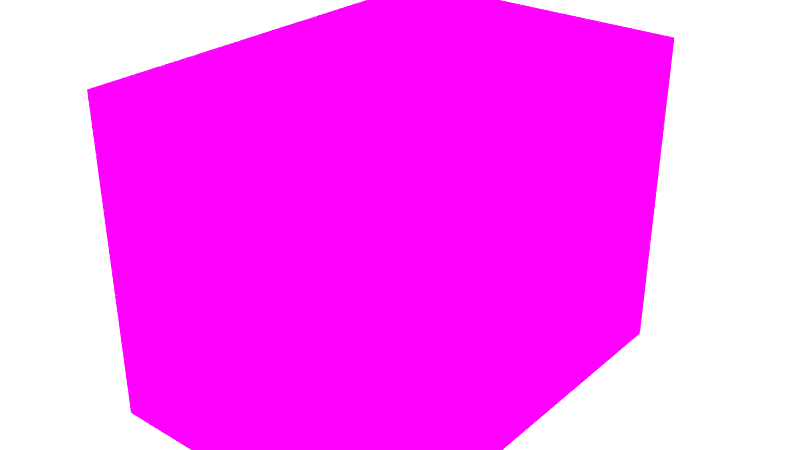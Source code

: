 # Source: crate.blend  (saved by Blender 2.78.0; exported with 4.5.12 LTS)
import bpy
from mathutils import Matrix  # noqa: F401  (used for matrix-valued properties, if any)

bpy.ops.wm.read_factory_settings(use_empty=True)
scene = bpy.context.scene
scene.name = 'Scene'

# ---- collections
col_collection_1 = bpy.data.collections.new('Collection 1'); scene.collection.children.link(col_collection_1)
col_collection_1.hide_render = True
col_collection_1.hide_viewport = True
col_collection_2 = bpy.data.collections.new('Collection 2'); scene.collection.children.link(col_collection_2)
col_collection_2.hide_render = True
col_collection_2.hide_viewport = True
col_collection_3 = bpy.data.collections.new('Collection 3'); scene.collection.children.link(col_collection_3)

# ---- images (referenced by path relative to the original .blend; pixels are not part of the script)
import os
ASSET_DIR = os.environ.get("B2B_ASSET_DIR", "")  # directory of the original .blend (textures are referenced by path, not embedded)
HERE = os.path.dirname(os.path.abspath(__file__))  # packed textures are extracted next to this script under _unpacked/

def load_image(name, relpath, width, height, colorspace="sRGB"):
    """Load a texture the original file referenced (path relative to the .blend, or extracted next to this script)."""
    p = next((c for c in (os.path.join(HERE, relpath), os.path.join(ASSET_DIR, relpath)) if relpath and os.path.exists(c)), "")
    if p:
        img = bpy.data.images.load(p, check_existing=True)
        img.name = name
    else:  # same state as the original file: an image datablock whose file is absent (Cycles renders it pink)
        img = bpy.data.images.new(name, width, height)
        img.source = "FILE"
        img.filepath = "//" + (relpath or name)
    img.colorspace_settings.name = colorspace
    return img
img_crate_col_jpg = load_image('crate_COL.jpg', 'crate_COL.jpg', 1024, 1024, 'sRGB')
img_crate_ao_jpg = load_image('crate_AO.jpg', 'crate_AO.jpg', 1024, 1024, 'sRGB')

# ---- materials (node trees are filled in below, after node groups)
mat_material = bpy.data.materials.new('Material')
mat_material.alpha_threshold = 0.0
mat_material.roughness = 0.5

# ---- material node trees
mat_material.use_nodes = True; mat_material.node_tree.nodes.clear()
_N = mat_material.node_tree.nodes; _L = mat_material.node_tree.links
n0 = _N.new('ShaderNodeOutputMaterial'); n0.name = 'Material Output'; n0.location = (452, 300)
n1 = _N.new('ShaderNodeBsdfDiffuse'); n1.name = 'Diffuse BSDF'; n1.location = (162, 300)
n2 = _N.new('ShaderNodeTexImage'); n2.name = 'Image Texture'; n2.location = (-289, 424)
n2.width = 140
n2.image = img_crate_col_jpg
n3 = _N.new('ShaderNodeTexImage'); n3.name = 'Image Texture.001'; n3.location = (-291, 151)
n3.width = 140
n3.image = img_crate_ao_jpg
n4 = _N.new('ShaderNodeMix'); n4.name = 'Mix'; n4.location = (-58, 279)
n4.data_type = 'RGBA'
n4.blend_type = 'MULTIPLY'
n4.inputs[0].default_value = 1.0
_L.new(n1.outputs[0], n0.inputs[0])
_L.new(n2.outputs[0], n4.inputs[6])
_L.new(n4.outputs[2], n1.inputs[0])
_L.new(n3.outputs[0], n4.inputs[7])
n0.is_active_output = True

# ---- world
world_world = bpy.data.worlds.new('World'); scene.world = world_world
world_world.use_nodes = True; world_world.node_tree.nodes.clear()
_N = world_world.node_tree.nodes; _L = world_world.node_tree.links
n0 = _N.new('ShaderNodeOutputWorld'); n0.name = 'World Output'; n0.location = (300, 300)
n1 = _N.new('ShaderNodeBackground'); n1.name = 'Background'; n1.location = (10, 300)
n1.inputs[0].default_value = (1.0, 1.0, 1.0, 1.0)
n1.inputs[1].default_value = 3.4
_L.new(n1.outputs[0], n0.inputs[0])
n0.is_active_output = True
world_world.color = (0.05088, 0.05088, 0.05088)
world_world.use_sun_shadow = False
world_world.sun_shadow_jitter_overblur = 0.0
world_world.cycles.sampling_method = 'NONE'
world_world.cycles.sample_map_resolution = 256

# ---- meshes
me_crate_lod0 = bpy.data.meshes.new('crate_LOD0')
me_crate_lod0.from_pydata([(-0.35, -0.5, 0.0), (-0.35, -0.5, 0.7258), (-0.35, 0.5, 0.0), (-0.35, 0.5, 0.7258), (0.35, -0.5, 0.0), (0.35, -0.5, 0.7258), (0.35, 0.5, 0.0), (0.35, 0.5, 0.7258), (-0.35, -0.3996, 0.0729), (-0.35, -0.3996, 0.6529), (-0.35, 0.3996, 0.6529), (-0.35, 0.3996, 0.0729), (0.35, 0.3996, 0.6529), (0.35, 0.3996, 0.0729), (0.35, -0.3996, 0.6529), (0.35, -0.3996, 0.0729), (-0.3377, -0.3996, 0.0729), (-0.3377, -0.3996, 0.6529), (-0.3377, 0.3996, 0.6529), (-0.3377, 0.3996, 0.0729), (0.3377, 0.3996, 0.6529), (0.3377, 0.3996, 0.0729), (0.3377, -0.3996, 0.6529), (0.3377, -0.3996, 0.0729), (-0.2865, -0.5, 0.05887), (-0.2865, -0.5, 0.6669), (-0.2865, 0.5, 0.6669), (-0.2865, 0.5, 0.05887), (0.2865, 0.5, 0.6669), (0.2865, 0.5, 0.05887), (0.2865, -0.5, 0.6669), (0.2865, -0.5, 0.05887), (-0.2865, -0.4801, 0.05887), (-0.2865, -0.4801, 0.6669), (-0.2865, 0.4801, 0.6669), (-0.2865, 0.4801, 0.05887), (0.2865, 0.4801, 0.6669), (0.2865, 0.4801, 0.05887), (0.2865, -0.4801, 0.6669), (0.2865, -0.4801, 0.05887), (-0.3206, -0.465, 0.7258), (-0.3206, 0.465, 0.7258), (0.3206, 0.465, 0.7258), (0.3206, -0.465, 0.7258), (-0.3206, -0.465, 0.6556), (-0.3206, 0.465, 0.6556), (0.3206, 0.465, 0.6556), (0.3206, -0.465, 0.6556), (0.2865, -0.3996, 0.01138), (-0.2865, -0.3996, 0.01138), (-0.2865, -0.3996, 0.0), (0.2865, -0.3996, 0.0), (-0.2865, 0.3996, 0.0), (0.2865, 0.3996, 0.0), (-0.2865, 0.3996, 0.01138), (0.2865, 0.3996, 0.01138), (-0.3538, 0.1666, 0.7443), (-0.3538, 0.1666, 0.7546), (-0.3538, 0.2001, 0.7443), (-0.3538, 0.2001, 0.7546), (-0.2587, 0.1666, 0.7443), (-0.2587, 0.1666, 0.7546), (-0.2587, 0.2001, 0.7443), (-0.2587, 0.2001, 0.7546), (-0.3462, 0.1666, 0.746), (-0.3564, 0.1666, 0.746), (-0.3576, 0.2005, 0.7606), (-0.3576, 0.1663, 0.7606), (-0.348, 0.2005, 0.755), (-0.348, 0.1663, 0.755), (-0.348, 0.2005, 0.7439), (-0.348, 0.1663, 0.7439), (-0.3576, 0.2005, 0.7383), (-0.3576, 0.1663, 0.7383), (-0.3672, 0.2005, 0.7439), (-0.3672, 0.1663, 0.7439), (-0.3672, 0.2005, 0.755), (-0.3672, 0.1663, 0.755), (-0.3564, 0.2001, 0.746), (-0.3462, 0.2001, 0.746), (-0.3564, 0.1748, 0.6624), (-0.3462, 0.1748, 0.6624), (-0.3564, 0.192, 0.6624), (-0.3462, 0.192, 0.6624), (-0.3564, 0.1688, 0.6791), (-0.3462, 0.1688, 0.6791), (-0.3462, 0.198, 0.6791), (-0.3564, 0.198, 0.6791), (-0.3564, 0.1902, 0.6842), (-0.3564, 0.1766, 0.6842), (-0.3564, 0.1899, 0.6809), (-0.3564, 0.1768, 0.6809), (-0.3629, 0.1902, 0.6842), (-0.3629, 0.1766, 0.6842), (-0.3629, 0.1899, 0.6809), (-0.3629, 0.1768, 0.6809), (-0.3538, -0.2035, 0.7443), (-0.3538, -0.2035, 0.7546), (-0.3538, -0.17, 0.7443), (-0.3538, -0.17, 0.7546), (-0.2587, -0.2035, 0.7443), (-0.2587, -0.2035, 0.7546), (-0.2587, -0.17, 0.7443), (-0.2587, -0.17, 0.7546), (-0.3462, -0.2035, 0.746), (-0.3564, -0.2035, 0.746), (-0.3576, -0.1697, 0.7606), (-0.3576, -0.2038, 0.7606), (-0.348, -0.1697, 0.755), (-0.348, -0.2038, 0.755), (-0.348, -0.1697, 0.7439), (-0.348, -0.2038, 0.7439), (-0.3576, -0.1697, 0.7383), (-0.3576, -0.2038, 0.7383), (-0.3672, -0.1697, 0.7439), (-0.3672, -0.2038, 0.7439), (-0.3672, -0.1697, 0.755), (-0.3672, -0.2038, 0.755), (-0.3564, -0.17, 0.746), (-0.3462, -0.17, 0.746), (-0.3564, -0.1954, 0.6624), (-0.3462, -0.1954, 0.6624), (-0.3564, -0.1781, 0.6624), (-0.3462, -0.1781, 0.6624), (-0.3564, -0.2014, 0.6791), (-0.3462, -0.2014, 0.6791), (-0.3462, -0.1721, 0.6791), (-0.3564, -0.1721, 0.6791), (-0.3564, -0.1799, 0.6842), (-0.3564, -0.1936, 0.6842), (-0.3564, -0.1802, 0.6809), (-0.3564, -0.1933, 0.6809), (-0.3629, -0.1799, 0.6842), (-0.3629, -0.1936, 0.6842), (-0.3629, -0.1802, 0.6809), (-0.3629, -0.1933, 0.6809), (-0.01814, 0.5052, 0.7443), (-0.01814, 0.5052, 0.7546), (0.01537, 0.5052, 0.7443), (0.01537, 0.5052, 0.7546), (-0.01814, 0.4101, 0.7443), (-0.01814, 0.4101, 0.7546), (0.01537, 0.4101, 0.7443), (0.01537, 0.4101, 0.7546), (-0.01814, 0.4976, 0.746), (-0.01814, 0.5078, 0.746), (0.01568, 0.509, 0.7606), (-0.01846, 0.509, 0.7606), (0.01568, 0.4994, 0.755), (-0.01846, 0.4994, 0.755), (0.01568, 0.4994, 0.7439), (-0.01846, 0.4994, 0.7439), (0.01568, 0.509, 0.7383), (-0.01846, 0.509, 0.7383), (0.01568, 0.5186, 0.7439), (-0.01846, 0.5186, 0.7439), (0.01568, 0.5186, 0.755), (-0.01846, 0.5186, 0.755), (0.01537, 0.5078, 0.746), (0.01537, 0.4976, 0.746), (-0.01001, 0.5078, 0.6624), (-0.01001, 0.4976, 0.6624), (0.007228, 0.5078, 0.6624), (0.007228, 0.4976, 0.6624), (-0.016, 0.5078, 0.6791), (-0.016, 0.4976, 0.6791), (0.01323, 0.4976, 0.6791), (0.01323, 0.5078, 0.6791), (0.005429, 0.5078, 0.6842), (-0.008206, 0.5078, 0.6842), (0.005171, 0.5078, 0.6809), (-0.007948, 0.5078, 0.6809), (0.005429, 0.5143, 0.6842), (-0.008206, 0.5143, 0.6842), (0.005171, 0.5143, 0.6809), (-0.007948, 0.5143, 0.6809), (0.01537, -0.5026, 0.7443), (0.01537, -0.5026, 0.7546), (-0.01814, -0.5026, 0.7443), (-0.01814, -0.5026, 0.7546), (0.01537, -0.4074, 0.7443), (0.01537, -0.4074, 0.7546), (-0.01814, -0.4074, 0.7443), (-0.01814, -0.4074, 0.7546), (0.01537, -0.4949, 0.746), (0.01537, -0.5051, 0.746), (-0.01846, -0.5063, 0.7606), (0.01568, -0.5063, 0.7606), (-0.01846, -0.4967, 0.755), (0.01568, -0.4967, 0.755), (-0.01846, -0.4967, 0.7439), (0.01568, -0.4967, 0.7439), (-0.01846, -0.5063, 0.7383), (0.01568, -0.5063, 0.7383), (-0.01846, -0.5159, 0.7439), (0.01568, -0.5159, 0.7439), (-0.01846, -0.5159, 0.755), (0.01568, -0.5159, 0.755), (-0.01814, -0.5051, 0.746), (-0.01814, -0.4949, 0.746), (0.007228, -0.5051, 0.6624), (0.007228, -0.4949, 0.6624), (-0.01001, -0.5051, 0.6624), (-0.01001, -0.4949, 0.6624), (0.01323, -0.5051, 0.6791), (0.01323, -0.4949, 0.6791), (-0.016, -0.4949, 0.6791), (-0.016, -0.5051, 0.6791), (-0.008206, -0.5051, 0.6842), (0.005429, -0.5051, 0.6842), (-0.007948, -0.5051, 0.6809), (0.005171, -0.5051, 0.6809), (-0.008206, -0.5116, 0.6842), (0.005429, -0.5116, 0.6842), (-0.007948, -0.5116, 0.6809), (0.005171, -0.5116, 0.6809), (0.3565, 0.2001, 0.7443), (0.3565, 0.2001, 0.7546), (0.3565, 0.1666, 0.7443), (0.3565, 0.1666, 0.7546), (0.2784, 0.2001, 0.7443), (0.2784, 0.2001, 0.7546), (0.2784, 0.1666, 0.7443), (0.2784, 0.1666, 0.7546), (0.358, 0.1663, 0.7565), (0.358, 0.2005, 0.7565), (0.3484, 0.1663, 0.7509), (0.3484, 0.2005, 0.7509), (0.3484, 0.1663, 0.7398), (0.3484, 0.2005, 0.7398), (0.358, 0.1663, 0.7343), (0.358, 0.2005, 0.7343), (0.3676, 0.1663, 0.7398), (0.3676, 0.2005, 0.7398), (0.3676, 0.1663, 0.7509), (0.3676, 0.2005, 0.7509), (0.356, 0.1666, 0.7404), (0.3457, 0.1666, 0.7404), (0.356, 0.2001, 0.7404), (0.3457, 0.2001, 0.7404), (0.356, 0.1666, 0.668), (0.3457, 0.1666, 0.668), (0.356, 0.2001, 0.668), (0.3457, 0.2001, 0.668), (0.3565, -0.17, 0.7443), (0.3565, -0.17, 0.7546), (0.3565, -0.2035, 0.7443), (0.3565, -0.2035, 0.7546), (0.2784, -0.17, 0.7443), (0.2784, -0.17, 0.7546), (0.2784, -0.2035, 0.7443), (0.2784, -0.2035, 0.7546), (0.358, -0.2038, 0.7565), (0.358, -0.1697, 0.7565), (0.3484, -0.2038, 0.7509), (0.3484, -0.1697, 0.7509), (0.3484, -0.2038, 0.7398), (0.3484, -0.1697, 0.7398), (0.358, -0.2038, 0.7343), (0.358, -0.1697, 0.7343), (0.3676, -0.2038, 0.7398), (0.3676, -0.1697, 0.7398), (0.3676, -0.2038, 0.7509), (0.3676, -0.1697, 0.7509), (0.356, -0.2035, 0.7404), (0.3457, -0.2035, 0.7404), (0.356, -0.17, 0.7404), (0.3457, -0.17, 0.7404), (0.356, -0.2035, 0.668), (0.3457, -0.2035, 0.668), (0.356, -0.17, 0.668), (0.3457, -0.17, 0.668), (-0.35, -0.5, 0.7259), (-0.35, 0.5, 0.7259), (0.35, -0.5, 0.7259), (0.35, 0.5, 0.7259), (-0.35, -0.5, 0.75), (-0.35, 0.5, 0.75), (0.35, 0.5, 0.75), (0.35, -0.5, 0.75), (-0.2617, -0.4038, 0.75), (-0.2617, 0.4038, 0.75), (0.2617, 0.4038, 0.75), (0.2617, -0.4038, 0.75), (-0.2617, -0.4038, 0.7343), (-0.2617, 0.4038, 0.7343), (0.2617, 0.4038, 0.7343), (0.2617, -0.4038, 0.7343), (0.27, 0.114, 0.75), (0.27, -0.1159, 0.75), (0.27, -0.1159, 0.7343), (0.27, 0.114, 0.7343), (-0.27, -0.1159, 0.7343), (-0.27, 0.114, 0.7343), (-0.27, -0.1159, 0.75), (-0.27, 0.114, 0.75), (0.27, 0.214, 0.7343), (-0.27, 0.214, 0.7343), (-0.27, 0.214, 0.75), (0.27, 0.214, 0.75), (0.27, -0.2159, 0.75), (0.27, -0.2159, 0.7343), (-0.27, -0.2159, 0.7343), (-0.27, -0.2159, 0.75)], [], [(0, 1, 9, 8), (3, 2, 11, 10), (2, 3, 26, 27), (49, 54, 55, 48), (14, 15, 23, 22), (9, 10, 18, 17), (6, 7, 12, 13), (5, 4, 15, 14), (17, 18, 19, 16), (20, 22, 23, 21), (13, 12, 20, 21), (10, 11, 19, 18), (8, 9, 17, 16), (15, 13, 21, 23), (12, 14, 22, 20), (11, 8, 16, 19), (25, 24, 32, 33), (26, 28, 36, 34), (1, 0, 24, 25), (7, 6, 29, 28), (4, 5, 30, 31), (34, 36, 37, 35), (38, 33, 32, 39), (24, 31, 39, 32), (31, 30, 38, 39), (28, 29, 37, 36), (27, 26, 34, 35), (30, 25, 33, 38), (29, 27, 35, 37), (47, 46, 45, 44), (3, 7, 28, 26), (1, 3, 10, 9), (41, 40, 44, 45), (5, 7, 42, 43), (7, 3, 41, 42), (1, 5, 43, 40), (3, 1, 40, 41), (7, 5, 14, 12), (43, 42, 46, 47), (52, 53, 55, 54), (50, 52, 54, 49), (2, 6, 53, 52), (51, 50, 49, 48), (2, 0, 8, 11), (53, 51, 48, 55), (0, 4, 31, 24), (4, 0, 50, 51), (0, 2, 52, 50), (6, 2, 27, 29), (51, 53, 6, 4), (42, 41, 45, 46), (5, 1, 25, 30), (4, 6, 13, 15), (40, 43, 47, 44), (57, 59, 58, 56), (59, 63, 62, 58), (63, 61, 60, 62), (61, 57, 56, 60), (61, 63, 59, 57), (79, 86, 87, 78), (85, 64, 65, 84), (66, 67, 69, 68), (81, 85, 84, 80), (83, 81, 80, 82), (68, 69, 71, 70), (78, 87, 90, 88), (86, 83, 82, 87), (70, 71, 73, 72), (64, 79, 78, 65), (72, 73, 75, 74), (69, 67, 77, 75, 73, 71), (76, 77, 67, 66), (74, 75, 77, 76), (84, 87, 82, 80), (66, 68, 70, 72, 74, 76), (91, 89, 93, 95), (87, 84, 91, 90), (65, 78, 88, 89), (84, 65, 89, 91), (93, 92, 94, 95), (89, 88, 92, 93), (90, 91, 95, 94), (88, 90, 94, 92), (97, 99, 98, 96), (99, 103, 102, 98), (103, 101, 100, 102), (101, 97, 96, 100), (101, 103, 99, 97), (119, 126, 127, 118), (125, 104, 105, 124), (106, 107, 109, 108), (121, 125, 124, 120), (123, 121, 120, 122), (108, 109, 111, 110), (118, 127, 130, 128), (126, 123, 122, 127), (110, 111, 113, 112), (104, 119, 118, 105), (112, 113, 115, 114), (109, 107, 117, 115, 113, 111), (116, 117, 107, 106), (114, 115, 117, 116), (124, 127, 122, 120), (106, 108, 110, 112, 114, 116), (131, 129, 133, 135), (127, 124, 131, 130), (105, 118, 128, 129), (124, 105, 129, 131), (133, 132, 134, 135), (129, 128, 132, 133), (130, 131, 135, 134), (128, 130, 134, 132), (137, 139, 138, 136), (139, 143, 142, 138), (143, 141, 140, 142), (141, 137, 136, 140), (141, 143, 139, 137), (159, 166, 167, 158), (165, 144, 145, 164), (146, 147, 149, 148), (161, 165, 164, 160), (163, 161, 160, 162), (148, 149, 151, 150), (158, 167, 170, 168), (166, 163, 162, 167), (150, 151, 153, 152), (144, 159, 158, 145), (152, 153, 155, 154), (149, 147, 157, 155, 153, 151), (156, 157, 147, 146), (154, 155, 157, 156), (164, 167, 162, 160), (146, 148, 150, 152, 154, 156), (171, 169, 173, 175), (167, 164, 171, 170), (145, 158, 168, 169), (164, 145, 169, 171), (173, 172, 174, 175), (169, 168, 172, 173), (170, 171, 175, 174), (168, 170, 174, 172), (177, 179, 178, 176), (179, 183, 182, 178), (183, 181, 180, 182), (181, 177, 176, 180), (181, 183, 179, 177), (199, 206, 207, 198), (205, 184, 185, 204), (186, 187, 189, 188), (201, 205, 204, 200), (203, 201, 200, 202), (188, 189, 191, 190), (198, 207, 210, 208), (206, 203, 202, 207), (190, 191, 193, 192), (184, 199, 198, 185), (192, 193, 195, 194), (189, 187, 197, 195, 193, 191), (196, 197, 187, 186), (194, 195, 197, 196), (204, 207, 202, 200), (186, 188, 190, 192, 194, 196), (211, 209, 213, 215), (207, 204, 211, 210), (185, 198, 208, 209), (204, 185, 209, 211), (213, 212, 214, 215), (209, 208, 212, 213), (210, 211, 215, 214), (208, 210, 214, 212), (217, 219, 218, 216), (219, 223, 222, 218), (223, 221, 220, 222), (221, 217, 216, 220), (221, 223, 219, 217), (224, 225, 227, 226), (226, 227, 229, 228), (228, 229, 231, 230), (230, 231, 233, 232), (227, 225, 235, 233, 231, 229), (234, 235, 225, 224), (232, 233, 235, 234), (224, 226, 228, 230, 232, 234), (238, 236, 240, 242), (238, 242, 243, 239), (236, 238, 239, 237), (240, 236, 237, 241), (242, 240, 241, 243), (245, 247, 246, 244), (247, 251, 250, 246), (251, 249, 248, 250), (249, 245, 244, 248), (249, 251, 247, 245), (252, 253, 255, 254), (254, 255, 257, 256), (256, 257, 259, 258), (258, 259, 261, 260), (255, 253, 263, 261, 259, 257), (262, 263, 253, 252), (260, 261, 263, 262), (252, 254, 256, 258, 260, 262), (266, 264, 268, 270), (266, 270, 271, 267), (264, 266, 267, 265), (268, 264, 265, 269), (270, 268, 269, 271), (272, 274, 279, 276), (275, 273, 277, 278), (280, 283, 287, 284), (276, 279, 283, 280), (278, 277, 281, 282), (284, 287, 286, 285), (282, 281, 285, 286), (283, 282, 286, 287), (281, 280, 284, 285), (288, 295, 293, 291), (296, 297, 298, 299), (299, 298, 295, 288), (289, 290, 292, 294), (289, 294, 303, 300), (300, 303, 302, 301), (279, 278, 282, 283), (272, 273, 275, 274), (273, 272, 276, 277), (277, 276, 280, 281), (274, 275, 278, 279)])
_uv = me_crate_lod0.uv_layers.new(name='UVMap')
_uv.uv.foreach_set('vector', [0.2921, 0.6858, 0.5295, 0.6963, 0.5081, 0.6669, 0.3124, 0.6559, 0.5295, 0.3907, 0.2921, 0.3802, 0.3135, 0.4096, 0.5092, 0.4206, 0.7973, 0.6409, 0.7973, 0.8745, 0.7793, 0.8557, 0.7778, 0.6568, 0.2251, 0.4172, 0.2247, 0.6519, 0.03874, 0.6604, 0.03909, 0.4257, 0.7837, 0.2922, 0.588, 0.3032, 0.5918, 0.2979, 0.7786, 0.2887, 0.5081, 0.6669, 0.5092, 0.4206, 0.5041, 0.4241, 0.5043, 0.6616, 0.5666, 0.02699, 0.804, 0.01652, 0.7826, 0.04593, 0.5869, 0.05691, 0.804, 0.3222, 0.5666, 0.3326, 0.588, 0.3032, 0.7837, 0.2922, 0.5043, 0.6616, 0.5041, 0.4241, 0.3173, 0.4149, 0.3176, 0.6524, 0.7789, 0.05121, 0.7786, 0.2887, 0.5918, 0.2979, 0.5921, 0.06045, 0.5869, 0.05691, 0.7826, 0.04593, 0.7789, 0.05121, 0.5921, 0.06045, 0.5092, 0.4206, 0.3135, 0.4096, 0.3173, 0.4149, 0.5041, 0.4241, 0.3124, 0.6559, 0.5081, 0.6669, 0.5043, 0.6616, 0.3176, 0.6524, 0.588, 0.3032, 0.5869, 0.05691, 0.5921, 0.06045, 0.5918, 0.2979, 0.7826, 0.04593, 0.7837, 0.2922, 0.7786, 0.2887, 0.7789, 0.05121, 0.3135, 0.4096, 0.3124, 0.6559, 0.3176, 0.6524, 0.3173, 0.4149, 0.2228, 0.7658, 0.2243, 0.9647, 0.2165, 0.9586, 0.217, 0.7733, 0.7793, 0.8557, 0.591, 0.8471, 0.5968, 0.8397, 0.7716, 0.8496, 0.2423, 0.7499, 0.2423, 0.9835, 0.2243, 0.9647, 0.2228, 0.7658, 0.5715, 0.8631, 0.5715, 0.6295, 0.5895, 0.6482, 0.591, 0.8471, 0.01652, 0.9721, 0.01652, 0.7385, 0.03452, 0.7573, 0.03602, 0.9561, 0.7716, 0.8496, 0.5968, 0.8397, 0.5973, 0.6543, 0.7721, 0.6643, 0.04229, 0.7633, 0.217, 0.7733, 0.2165, 0.9586, 0.0418, 0.9487, 0.2243, 0.9647, 0.03602, 0.9561, 0.0418, 0.9487, 0.2165, 0.9586, 0.03602, 0.9561, 0.03452, 0.7573, 0.04229, 0.7633, 0.0418, 0.9487, 0.591, 0.8471, 0.5895, 0.6482, 0.5973, 0.6543, 0.5968, 0.8397, 0.7778, 0.6568, 0.7793, 0.8557, 0.7716, 0.8496, 0.7721, 0.6643, 0.03452, 0.7573, 0.2228, 0.7658, 0.217, 0.7733, 0.04229, 0.7633, 0.5895, 0.6482, 0.7778, 0.6568, 0.7721, 0.6643, 0.5973, 0.6543, 0.5119, 0.03821, 0.5119, 0.3255, 0.3138, 0.3255, 0.3138, 0.03821, 0.7973, 0.8745, 0.5715, 0.8631, 0.591, 0.8471, 0.7793, 0.8557, 0.5295, 0.6963, 0.5295, 0.3907, 0.5092, 0.4206, 0.5081, 0.6669, 0.2921, 0.3255, 0.2921, 0.03821, 0.3138, 0.03821, 0.3138, 0.3255, 0.804, 0.3222, 0.804, 0.01652, 0.813, 0.02723, 0.813, 0.3114, 0.5715, 0.8631, 0.7973, 0.8745, 0.7873, 0.8853, 0.5804, 0.8749, 0.2423, 0.7499, 0.01652, 0.7385, 0.02656, 0.7277, 0.2334, 0.7381, 0.5295, 0.3907, 0.5295, 0.6963, 0.5385, 0.6856, 0.5385, 0.4014, 0.804, 0.01652, 0.804, 0.3222, 0.7837, 0.2922, 0.7826, 0.04593, 0.5336, 0.03821, 0.5336, 0.3255, 0.5119, 0.3255, 0.5119, 0.03821, 0.2298, 0.6553, 0.03504, 0.6654, 0.03874, 0.6604, 0.2247, 0.6519, 0.2288, 0.4122, 0.2298, 0.6553, 0.2247, 0.6519, 0.2251, 0.4172, 0.2473, 0.6853, 0.01652, 0.6946, 0.03504, 0.6654, 0.2298, 0.6553, 0.03404, 0.4223, 0.2288, 0.4122, 0.2251, 0.4172, 0.03909, 0.4257, 0.2921, 0.3802, 0.2921, 0.6858, 0.3124, 0.6559, 0.3135, 0.4096, 0.03504, 0.6654, 0.03404, 0.4223, 0.03909, 0.4257, 0.03874, 0.6604, 0.2423, 0.9835, 0.01652, 0.9721, 0.03602, 0.9561, 0.2243, 0.9647, 0.01652, 0.3922, 0.2473, 0.383, 0.2288, 0.4122, 0.03404, 0.4223, 0.2473, 0.383, 0.2473, 0.6853, 0.2298, 0.6553, 0.2288, 0.4122, 0.5715, 0.6295, 0.7973, 0.6409, 0.7778, 0.6568, 0.5895, 0.6482, 0.03404, 0.4223, 0.03504, 0.6654, 0.01652, 0.6946, 0.01652, 0.3922, 0.5119, 0.3472, 0.3138, 0.3472, 0.3138, 0.3255, 0.5119, 0.3255, 0.01652, 0.7385, 0.2423, 0.7499, 0.2228, 0.7658, 0.03452, 0.7573, 0.5666, 0.3326, 0.5666, 0.02699, 0.5869, 0.05691, 0.588, 0.3032, 0.3138, 0.01652, 0.5119, 0.01652, 0.5119, 0.03821, 0.3138, 0.03821, 0.3455, 0.831, 0.3554, 0.8319, 0.3592, 0.8359, 0.3422, 0.8357, 0.3554, 0.8319, 0.356, 0.8079, 0.3592, 0.8031, 0.3592, 0.8359, 0.356, 0.8079, 0.3461, 0.8069, 0.3422, 0.803, 0.3592, 0.8031, 0.3461, 0.8069, 0.3455, 0.831, 0.3422, 0.8357, 0.3422, 0.803, 0.3461, 0.8069, 0.356, 0.8079, 0.3554, 0.8319, 0.3455, 0.831, 0.8761, 0.0325, 0.8533, 0.03457, 0.8546, 0.03047, 0.8722, 0.02977, 0.8533, 0.01652, 0.8761, 0.01916, 0.8729, 0.02212, 0.8549, 0.02042, 0.5025, 0.8714, 0.492, 0.8714, 0.492, 0.868, 0.5025, 0.868, 0.8462, 0.02141, 0.8533, 0.01652, 0.8549, 0.02042, 0.8502, 0.02318, 0.846, 0.02992, 0.8462, 0.02141, 0.8502, 0.02318, 0.8496, 0.02759, 0.5025, 0.868, 0.492, 0.868, 0.492, 0.8646, 0.5025, 0.8646, 0.8722, 0.02977, 0.8546, 0.03047, 0.8553, 0.02768, 0.8565, 0.02779, 0.8533, 0.03457, 0.846, 0.02992, 0.8496, 0.02759, 0.8546, 0.03047, 0.5025, 0.8646, 0.492, 0.8646, 0.492, 0.8611, 0.5025, 0.8611, 0.8761, 0.01916, 0.8761, 0.0325, 0.8722, 0.02977, 0.8729, 0.02212, 0.5025, 0.8817, 0.492, 0.8817, 0.492, 0.8783, 0.5025, 0.8783, 0.907, 0.7963, 0.904, 0.7946, 0.904, 0.7911, 0.907, 0.7894, 0.91, 0.7911, 0.91, 0.7946, 0.5025, 0.8749, 0.492, 0.8749, 0.492, 0.8714, 0.5025, 0.8714, 0.5025, 0.8783, 0.492, 0.8783, 0.492, 0.8749, 0.5025, 0.8749, 0.8549, 0.02042, 0.8546, 0.03047, 0.8496, 0.02759, 0.8502, 0.02318, 0.904, 0.7144, 0.904, 0.711, 0.907, 0.7093, 0.91, 0.711, 0.91, 0.7144, 0.907, 0.7161, 0.9185, 0.8862, 0.9164, 0.8873, 0.916, 0.8843, 0.9166, 0.8841, 0.8546, 0.03047, 0.8549, 0.02042, 0.8554, 0.02326, 0.8553, 0.02768, 0.8729, 0.02212, 0.8722, 0.02977, 0.8565, 0.02779, 0.8566, 0.02322, 0.8549, 0.02042, 0.8729, 0.02212, 0.8566, 0.02322, 0.8554, 0.02326, 0.916, 0.8843, 0.9154, 0.8821, 0.9161, 0.8813, 0.9166, 0.8841, 0.9164, 0.8873, 0.9129, 0.8822, 0.9154, 0.8821, 0.916, 0.8843, 0.9185, 0.8813, 0.9185, 0.8862, 0.9166, 0.8841, 0.9161, 0.8813, 0.9129, 0.8822, 0.9132, 0.8804, 0.9161, 0.8813, 0.9154, 0.8821, 0.5058, 0.8001, 0.4959, 0.7992, 0.492, 0.7952, 0.509, 0.7954, 0.4959, 0.7992, 0.4953, 0.8232, 0.492, 0.828, 0.492, 0.7952, 0.4953, 0.8232, 0.5052, 0.8242, 0.509, 0.8281, 0.492, 0.828, 0.5052, 0.8242, 0.5058, 0.8001, 0.509, 0.7954, 0.509, 0.8281, 0.5052, 0.8242, 0.4953, 0.8232, 0.4959, 0.7992, 0.5058, 0.8001, 0.4223, 0.819, 0.3995, 0.821, 0.4009, 0.8169, 0.4185, 0.8162, 0.3995, 0.803, 0.4223, 0.8056, 0.4192, 0.8086, 0.4011, 0.8069, 0.3592, 0.8792, 0.3487, 0.8792, 0.3487, 0.8758, 0.3592, 0.8758, 0.3924, 0.8079, 0.3995, 0.803, 0.4011, 0.8069, 0.3965, 0.8097, 0.3923, 0.8164, 0.3924, 0.8079, 0.3965, 0.8097, 0.3959, 0.8141, 0.3592, 0.8758, 0.3487, 0.8758, 0.3487, 0.8723, 0.3592, 0.8723, 0.4185, 0.8162, 0.4009, 0.8169, 0.4015, 0.8142, 0.4027, 0.8143, 0.3995, 0.821, 0.3923, 0.8164, 0.3959, 0.8141, 0.4009, 0.8169, 0.3592, 0.8723, 0.3487, 0.8723, 0.3487, 0.8689, 0.3592, 0.8689, 0.4223, 0.8056, 0.4223, 0.819, 0.4185, 0.8162, 0.4192, 0.8086, 0.3592, 0.8895, 0.3487, 0.8895, 0.3487, 0.8861, 0.3592, 0.8861, 0.8934, 0.8345, 0.8934, 0.8311, 0.8964, 0.8293, 0.8994, 0.8311, 0.8994, 0.8345, 0.8964, 0.8362, 0.3592, 0.8826, 0.3487, 0.8826, 0.3487, 0.8792, 0.3592, 0.8792, 0.3592, 0.8861, 0.3487, 0.8861, 0.3487, 0.8826, 0.3592, 0.8826, 0.4011, 0.8069, 0.4009, 0.8169, 0.3959, 0.8141, 0.3965, 0.8097, 0.3982, 0.9103, 0.3953, 0.912, 0.3923, 0.9103, 0.3923, 0.9069, 0.3953, 0.9052, 0.3982, 0.9069, 0.4369, 0.9109, 0.4347, 0.912, 0.4343, 0.9091, 0.435, 0.9089, 0.4009, 0.8169, 0.4011, 0.8069, 0.4017, 0.8097, 0.4015, 0.8142, 0.4192, 0.8086, 0.4185, 0.8162, 0.4027, 0.8143, 0.4028, 0.8097, 0.4011, 0.8069, 0.4192, 0.8086, 0.4028, 0.8097, 0.4017, 0.8097, 0.4343, 0.9091, 0.4337, 0.9069, 0.4344, 0.906, 0.435, 0.9089, 0.4347, 0.912, 0.4313, 0.907, 0.4337, 0.9069, 0.4343, 0.9091, 0.4369, 0.906, 0.4369, 0.9109, 0.435, 0.9089, 0.4344, 0.906, 0.4313, 0.907, 0.4316, 0.9052, 0.4344, 0.906, 0.4337, 0.9069, 0.5058, 0.7342, 0.4959, 0.7333, 0.492, 0.7293, 0.509, 0.7295, 0.4959, 0.7333, 0.4953, 0.7573, 0.492, 0.7621, 0.492, 0.7293, 0.4953, 0.7573, 0.5052, 0.7583, 0.509, 0.7622, 0.492, 0.7621, 0.5052, 0.7583, 0.5058, 0.7342, 0.509, 0.7295, 0.509, 0.7622, 0.5052, 0.7583, 0.4953, 0.7573, 0.4959, 0.7333, 0.5058, 0.7342, 0.8604, 0.8453, 0.8376, 0.8474, 0.8389, 0.8433, 0.8566, 0.8426, 0.8376, 0.8293, 0.8604, 0.832, 0.8573, 0.8349, 0.8392, 0.8332, 0.8304, 0.8907, 0.8409, 0.8907, 0.8409, 0.8942, 0.8304, 0.8942, 0.8305, 0.8342, 0.8376, 0.8293, 0.8392, 0.8332, 0.8346, 0.836, 0.8304, 0.8427, 0.8305, 0.8342, 0.8346, 0.836, 0.834, 0.8404, 0.8304, 0.8942, 0.8409, 0.8942, 0.8409, 0.8976, 0.8304, 0.8976, 0.8566, 0.8426, 0.8389, 0.8433, 0.8396, 0.8405, 0.8408, 0.8406, 0.8376, 0.8474, 0.8304, 0.8427, 0.834, 0.8404, 0.8389, 0.8433, 0.8304, 0.8976, 0.8409, 0.8976, 0.8409, 0.901, 0.8304, 0.901, 0.8604, 0.832, 0.8604, 0.8453, 0.8566, 0.8426, 0.8573, 0.8349, 0.8304, 0.8804, 0.8409, 0.8804, 0.8409, 0.8839, 0.8304, 0.8839, 0.8958, 0.1922, 0.8987, 0.1904, 0.9017, 0.1922, 0.9017, 0.1956, 0.8987, 0.1973, 0.8958, 0.1956, 0.8304, 0.8873, 0.8409, 0.8873, 0.8409, 0.8907, 0.8304, 0.8907, 0.8304, 0.8839, 0.8409, 0.8839, 0.8409, 0.8873, 0.8304, 0.8873, 0.8392, 0.8332, 0.8389, 0.8433, 0.834, 0.8404, 0.8346, 0.836, 0.9018, 0.06932, 0.9018, 0.07275, 0.8988, 0.07447, 0.8959, 0.07275, 0.8959, 0.06932, 0.8988, 0.0676, 0.9191, 0.3859, 0.9169, 0.3871, 0.9166, 0.3841, 0.9172, 0.3839, 0.8389, 0.8433, 0.8392, 0.8332, 0.8398, 0.8361, 0.8396, 0.8405, 0.8573, 0.8349, 0.8566, 0.8426, 0.8408, 0.8406, 0.8409, 0.836, 0.8392, 0.8332, 0.8573, 0.8349, 0.8409, 0.836, 0.8398, 0.8361, 0.9166, 0.3841, 0.9159, 0.3819, 0.9167, 0.381, 0.9172, 0.3839, 0.9169, 0.3871, 0.9135, 0.382, 0.9159, 0.3819, 0.9166, 0.3841, 0.9191, 0.381, 0.9191, 0.3859, 0.9172, 0.3839, 0.9167, 0.381, 0.9135, 0.382, 0.9138, 0.3802, 0.9167, 0.381, 0.9159, 0.3819, 0.2954, 0.831, 0.3053, 0.8319, 0.3092, 0.8359, 0.2921, 0.8357, 0.3053, 0.8319, 0.3059, 0.8079, 0.3092, 0.8031, 0.3092, 0.8359, 0.3059, 0.8079, 0.296, 0.8069, 0.2921, 0.803, 0.3092, 0.8031, 0.296, 0.8069, 0.2954, 0.831, 0.2921, 0.8357, 0.2921, 0.803, 0.296, 0.8069, 0.3059, 0.8079, 0.3053, 0.8319, 0.2954, 0.831, 0.4223, 0.8701, 0.3995, 0.8721, 0.4009, 0.868, 0.4185, 0.8673, 0.3995, 0.8541, 0.4223, 0.8567, 0.4192, 0.8597, 0.4011, 0.858, 0.8896, 0.3206, 0.9002, 0.3206, 0.9002, 0.324, 0.8896, 0.324, 0.3924, 0.859, 0.3995, 0.8541, 0.4011, 0.858, 0.3965, 0.8607, 0.3923, 0.8675, 0.3924, 0.859, 0.3965, 0.8607, 0.3959, 0.8652, 0.8896, 0.324, 0.9002, 0.324, 0.9002, 0.3274, 0.8896, 0.3274, 0.4185, 0.8673, 0.4009, 0.868, 0.4015, 0.8652, 0.4027, 0.8653, 0.3995, 0.8721, 0.3923, 0.8675, 0.3959, 0.8652, 0.4009, 0.868, 0.8896, 0.3274, 0.9002, 0.3274, 0.9002, 0.3309, 0.8896, 0.3309, 0.4223, 0.8567, 0.4223, 0.8701, 0.4185, 0.8673, 0.4192, 0.8597, 0.8896, 0.3102, 0.9002, 0.3102, 0.9002, 0.3137, 0.8896, 0.3137, 0.904, 0.6346, 0.904, 0.6312, 0.907, 0.6295, 0.91, 0.6312, 0.91, 0.6346, 0.907, 0.6363, 0.8896, 0.3171, 0.9002, 0.3171, 0.9002, 0.3206, 0.8896, 0.3206, 0.8896, 0.3137, 0.9002, 0.3137, 0.9002, 0.3171, 0.8896, 0.3171, 0.4011, 0.858, 0.4009, 0.868, 0.3959, 0.8652, 0.3965, 0.8607, 0.8987, 0.2503, 0.9017, 0.2521, 0.9017, 0.2555, 0.8987, 0.2572, 0.8958, 0.2555, 0.8958, 0.2521, 0.9147, 0.02225, 0.9126, 0.02341, 0.9122, 0.02042, 0.9128, 0.02023, 0.4009, 0.868, 0.4011, 0.858, 0.4017, 0.8608, 0.4015, 0.8652, 0.4192, 0.8597, 0.4185, 0.8673, 0.4027, 0.8653, 0.4028, 0.8608, 0.4011, 0.858, 0.4192, 0.8597, 0.4028, 0.8608, 0.4017, 0.8608, 0.9122, 0.02042, 0.9115, 0.01821, 0.9123, 0.01736, 0.9128, 0.02023, 0.9126, 0.02341, 0.9091, 0.01832, 0.9115, 0.01821, 0.9122, 0.02042, 0.9147, 0.01736, 0.9147, 0.02225, 0.9128, 0.02023, 0.9123, 0.01736, 0.9091, 0.01832, 0.9094, 0.01652, 0.9123, 0.01736, 0.9115, 0.01821, 0.8494, 0.1524, 0.8589, 0.1535, 0.8628, 0.1574, 0.846, 0.157, 0.8589, 0.1535, 0.8595, 0.134, 0.8628, 0.1294, 0.8628, 0.1574, 0.8595, 0.134, 0.85, 0.1329, 0.846, 0.129, 0.8628, 0.1294, 0.85, 0.1329, 0.8494, 0.1524, 0.846, 0.157, 0.846, 0.129, 0.85, 0.1329, 0.8595, 0.134, 0.8589, 0.1535, 0.8494, 0.1524, 0.846, 0.3274, 0.8566, 0.3274, 0.8566, 0.3309, 0.846, 0.3309, 0.846, 0.3102, 0.8566, 0.3102, 0.8566, 0.3137, 0.846, 0.3137, 0.846, 0.3137, 0.8566, 0.3137, 0.8566, 0.3171, 0.846, 0.3171, 0.846, 0.3171, 0.8566, 0.3171, 0.8566, 0.3206, 0.846, 0.3206, 0.874, 0.8856, 0.874, 0.8821, 0.8769, 0.8804, 0.8799, 0.8821, 0.8799, 0.8856, 0.8769, 0.8873, 0.846, 0.324, 0.8566, 0.324, 0.8566, 0.3274, 0.846, 0.3274, 0.846, 0.3206, 0.8566, 0.3206, 0.8566, 0.324, 0.846, 0.324, 0.904, 0.6711, 0.907, 0.6694, 0.91, 0.6711, 0.91, 0.6745, 0.907, 0.6762, 0.904, 0.6745, 0.85, 0.2543, 0.8594, 0.2554, 0.8588, 0.2733, 0.8494, 0.2722, 0.85, 0.2543, 0.8494, 0.2722, 0.846, 0.2767, 0.846, 0.2503, 0.8594, 0.2554, 0.85, 0.2543, 0.846, 0.2503, 0.8627, 0.2508, 0.8588, 0.2733, 0.8594, 0.2554, 0.8627, 0.2508, 0.8627, 0.2772, 0.8494, 0.2722, 0.8588, 0.2733, 0.8627, 0.2772, 0.846, 0.2767, 0.8494, 0.09098, 0.8589, 0.09206, 0.8628, 0.09599, 0.846, 0.0956, 0.8589, 0.09206, 0.8595, 0.0726, 0.8628, 0.06798, 0.8628, 0.09599, 0.8595, 0.0726, 0.85, 0.07152, 0.846, 0.0676, 0.8628, 0.06798, 0.85, 0.07152, 0.8494, 0.09098, 0.846, 0.0956, 0.846, 0.0676, 0.85, 0.07152, 0.8595, 0.0726, 0.8589, 0.09206, 0.8494, 0.09098, 0.2921, 0.8861, 0.3027, 0.8861, 0.3027, 0.8895, 0.2921, 0.8895, 0.2921, 0.8689, 0.3027, 0.8689, 0.3027, 0.8723, 0.2921, 0.8723, 0.2921, 0.8723, 0.3027, 0.8723, 0.3027, 0.8758, 0.2921, 0.8758, 0.2921, 0.8758, 0.3027, 0.8758, 0.3027, 0.8792, 0.2921, 0.8792, 0.8959, 0.1307, 0.8988, 0.129, 0.9018, 0.1307, 0.9018, 0.1342, 0.8988, 0.1359, 0.8959, 0.1342, 0.2921, 0.8826, 0.3027, 0.8826, 0.3027, 0.8861, 0.2921, 0.8861, 0.2921, 0.8792, 0.3027, 0.8792, 0.3027, 0.8826, 0.2921, 0.8826, 0.907, 0.756, 0.904, 0.7543, 0.904, 0.7509, 0.907, 0.7492, 0.91, 0.7509, 0.91, 0.7543, 0.85, 0.1944, 0.8594, 0.1955, 0.8588, 0.2134, 0.8494, 0.2123, 0.85, 0.1944, 0.8494, 0.2123, 0.846, 0.2168, 0.846, 0.1904, 0.8594, 0.1955, 0.85, 0.1944, 0.846, 0.1904, 0.8627, 0.1909, 0.8588, 0.2134, 0.8594, 0.1955, 0.8627, 0.1909, 0.8627, 0.2173, 0.8494, 0.2123, 0.8588, 0.2134, 0.8627, 0.2173, 0.846, 0.2168, 0.01652, 0.01652, 0.2591, 0.0258, 0.2509, 0.03561, 0.02627, 0.02529, 0.2591, 0.3499, 0.01652, 0.3407, 0.02469, 0.3308, 0.2493, 0.3412, 0.05294, 0.0599, 0.2197, 0.06469, 0.2155, 0.0705, 0.05873, 0.06446, 0.02627, 0.02529, 0.2509, 0.03561, 0.2197, 0.06469, 0.05294, 0.0599, 0.2493, 0.3412, 0.02469, 0.3308, 0.05589, 0.3018, 0.2227, 0.3065, 0.05873, 0.06446, 0.2155, 0.0705, 0.2169, 0.302, 0.06015, 0.296, 0.2227, 0.3065, 0.05589, 0.3018, 0.06015, 0.296, 0.2169, 0.302, 0.2197, 0.06469, 0.2227, 0.3065, 0.2169, 0.302, 0.2155, 0.0705, 0.05589, 0.3018, 0.05294, 0.0599, 0.05873, 0.06446, 0.06015, 0.296, 0.459, 0.7342, 0.2921, 0.7342, 0.2921, 0.7293, 0.459, 0.7293, 0.459, 0.77, 0.2921, 0.77, 0.2921, 0.7651, 0.459, 0.7651, 0.459, 0.7651, 0.2921, 0.7651, 0.2921, 0.7342, 0.459, 0.7342, 0.8661, 0.6295, 0.871, 0.6295, 0.871, 0.7963, 0.8661, 0.7963, 0.8661, 0.6295, 0.8661, 0.7963, 0.8352, 0.7963, 0.8352, 0.6295, 0.8352, 0.6295, 0.8352, 0.7963, 0.8304, 0.7963, 0.8304, 0.6295, 0.2509, 0.03561, 0.2493, 0.3412, 0.2227, 0.3065, 0.2197, 0.06469, 0.5715, 0.3802, 0.8805, 0.3802, 0.8805, 0.5964, 0.5715, 0.5964, 0.01652, 0.3407, 0.01652, 0.01652, 0.02627, 0.02529, 0.02469, 0.3308, 0.02469, 0.3308, 0.02627, 0.02529, 0.05294, 0.0599, 0.05589, 0.3018, 0.2591, 0.0258, 0.2591, 0.3499, 0.2493, 0.3412, 0.2509, 0.03561])
_ca = me_crate_lod0.color_attributes.new('Col', 'BYTE_COLOR', 'CORNER')
_ca.data.foreach_set('color', [1.0, 1.0, 1.0, 1.0, 1.0, 1.0, 1.0, 1.0, 1.0, 1.0, 1.0, 1.0, 1.0, 1.0, 1.0, 1.0, 1.0, 1.0, 1.0, 1.0, 1.0, 1.0, 1.0, 1.0, 1.0, 1.0, 1.0, 1.0, 1.0, 1.0, 1.0, 1.0, 1.0, 1.0, 1.0, 1.0, 1.0, 1.0, 1.0, 1.0, 1.0, 1.0, 1.0, 1.0, 1.0, 1.0, 1.0, 1.0, 1.0, 1.0, 1.0, 1.0, 1.0, 1.0, 1.0, 1.0, 1.0, 1.0, 1.0, 1.0, 1.0, 1.0, 1.0, 1.0, 1.0, 1.0, 1.0, 1.0, 1.0, 1.0, 1.0, 1.0, 1.0, 1.0, 1.0, 1.0, 1.0, 1.0, 1.0, 1.0, 1.0, 1.0, 1.0, 1.0, 1.0, 1.0, 1.0, 1.0, 1.0, 1.0, 1.0, 1.0, 1.0, 1.0, 1.0, 1.0, 1.0, 1.0, 1.0, 1.0, 1.0, 1.0, 1.0, 1.0, 1.0, 1.0, 1.0, 1.0, 1.0, 1.0, 1.0, 1.0, 1.0, 1.0, 1.0, 1.0, 1.0, 1.0, 1.0, 1.0, 1.0, 1.0, 1.0, 1.0, 1.0, 1.0, 1.0, 1.0, 1.0, 1.0, 1.0, 1.0, 1.0, 1.0, 1.0, 1.0, 1.0, 1.0, 1.0, 1.0, 1.0, 1.0, 1.0, 1.0, 1.0, 1.0, 1.0, 1.0, 1.0, 1.0, 1.0, 1.0, 1.0, 1.0, 1.0, 1.0, 1.0, 1.0, 1.0, 1.0, 1.0, 1.0, 1.0, 1.0, 1.0, 1.0, 1.0, 1.0, 1.0, 1.0, 1.0, 1.0, 1.0, 1.0, 1.0, 1.0, 1.0, 1.0, 1.0, 1.0, 1.0, 1.0, 1.0, 1.0, 1.0, 1.0, 1.0, 1.0, 1.0, 1.0, 1.0, 1.0, 1.0, 1.0, 1.0, 1.0, 1.0, 1.0, 1.0, 1.0, 1.0, 1.0, 1.0, 1.0, 1.0, 1.0, 1.0, 1.0, 1.0, 1.0, 1.0, 1.0, 1.0, 1.0, 1.0, 1.0, 1.0, 1.0, 1.0, 1.0, 1.0, 1.0, 1.0, 1.0, 1.0, 1.0, 1.0, 1.0, 1.0, 1.0, 1.0, 1.0, 1.0, 1.0, 1.0, 1.0, 1.0, 1.0, 1.0, 1.0, 1.0, 1.0, 1.0, 1.0, 1.0, 1.0, 1.0, 1.0, 1.0, 1.0, 1.0, 1.0, 1.0, 1.0, 1.0, 1.0, 1.0, 1.0, 1.0, 1.0, 1.0, 1.0, 1.0, 1.0, 1.0, 1.0, 1.0, 1.0, 1.0, 1.0, 1.0, 1.0, 1.0, 1.0, 1.0, 1.0, 1.0, 1.0, 1.0, 1.0, 1.0, 1.0, 1.0, 1.0, 1.0, 1.0, 1.0, 1.0, 1.0, 1.0, 1.0, 1.0, 1.0, 1.0, 1.0, 1.0, 1.0, 1.0, 1.0, 1.0, 1.0, 1.0, 1.0, 1.0, 1.0, 1.0, 1.0, 1.0, 1.0, 1.0, 1.0, 1.0, 1.0, 1.0, 1.0, 1.0, 1.0, 1.0, 1.0, 1.0, 1.0, 1.0, 1.0, 1.0, 1.0, 1.0, 1.0, 1.0, 1.0, 1.0, 1.0, 1.0, 1.0, 1.0, 1.0, 1.0, 1.0, 1.0, 1.0, 1.0, 1.0, 1.0, 1.0, 1.0, 1.0, 1.0, 1.0, 1.0, 1.0, 1.0, 1.0, 1.0, 1.0, 1.0, 1.0, 1.0, 1.0, 1.0, 1.0, 1.0, 1.0, 1.0, 1.0, 1.0, 1.0, 1.0, 1.0, 1.0, 1.0, 1.0, 1.0, 1.0, 1.0, 1.0, 1.0, 1.0, 1.0, 1.0, 1.0, 1.0, 1.0, 1.0, 1.0, 1.0, 1.0, 1.0, 1.0, 1.0, 1.0, 1.0, 1.0, 1.0, 1.0, 1.0, 1.0, 1.0, 1.0, 1.0, 1.0, 1.0, 1.0, 1.0, 1.0, 1.0, 1.0, 1.0, 1.0, 1.0, 1.0, 1.0, 1.0, 1.0, 1.0, 1.0, 1.0, 1.0, 1.0, 1.0, 1.0, 1.0, 1.0, 1.0, 1.0, 1.0, 1.0, 1.0, 1.0, 1.0, 1.0, 1.0, 1.0, 1.0, 1.0, 1.0, 1.0, 1.0, 1.0, 1.0, 1.0, 1.0, 1.0, 1.0, 1.0, 1.0, 1.0, 1.0, 1.0, 1.0, 1.0, 1.0, 1.0, 1.0, 1.0, 1.0, 1.0, 1.0, 1.0, 1.0, 1.0, 1.0, 1.0, 1.0, 1.0, 1.0, 1.0, 1.0, 1.0, 1.0, 1.0, 1.0, 1.0, 1.0, 1.0, 1.0, 1.0, 1.0, 1.0, 1.0, 1.0, 1.0, 1.0, 1.0, 1.0, 1.0, 1.0, 1.0, 1.0, 1.0, 1.0, 1.0, 1.0, 1.0, 1.0, 1.0, 1.0, 1.0, 1.0, 1.0, 1.0, 1.0, 1.0, 1.0, 1.0, 1.0, 1.0, 1.0, 1.0, 1.0, 1.0, 1.0, 1.0, 1.0, 1.0, 1.0, 1.0, 1.0, 1.0, 1.0, 1.0, 1.0, 1.0, 1.0, 1.0, 1.0, 1.0, 1.0, 1.0, 1.0, 1.0, 1.0, 1.0, 1.0, 1.0, 1.0, 1.0, 1.0, 1.0, 1.0, 1.0, 1.0, 1.0, 1.0, 1.0, 1.0, 1.0, 1.0, 1.0, 1.0, 1.0, 1.0, 1.0, 1.0, 1.0, 1.0, 1.0, 1.0, 1.0, 1.0, 1.0, 1.0, 1.0, 1.0, 1.0, 1.0, 1.0, 1.0, 1.0, 1.0, 1.0, 1.0, 1.0, 1.0, 1.0, 1.0, 1.0, 1.0, 1.0, 1.0, 1.0, 1.0, 1.0, 1.0, 1.0, 1.0, 1.0, 1.0, 1.0, 1.0, 1.0, 1.0, 1.0, 1.0, 1.0, 1.0, 1.0, 1.0, 1.0, 1.0, 1.0, 1.0, 1.0, 1.0, 1.0, 1.0, 1.0, 1.0, 1.0, 1.0, 1.0, 1.0, 1.0, 1.0, 1.0, 1.0, 1.0, 1.0, 1.0, 1.0, 1.0, 1.0, 1.0, 1.0, 1.0, 1.0, 1.0, 1.0, 1.0, 1.0, 1.0, 1.0, 1.0, 1.0, 1.0, 1.0, 1.0, 1.0, 1.0, 1.0, 1.0, 1.0, 1.0, 1.0, 1.0, 1.0, 1.0, 1.0, 1.0, 1.0, 1.0, 1.0, 1.0, 1.0, 1.0, 1.0, 1.0, 1.0, 1.0, 1.0, 1.0, 1.0, 1.0, 1.0, 1.0, 1.0, 1.0, 1.0, 1.0, 1.0, 1.0, 1.0, 1.0, 1.0, 1.0, 1.0, 1.0, 1.0, 1.0, 1.0, 1.0, 1.0, 1.0, 1.0, 1.0, 1.0, 1.0, 1.0, 1.0, 1.0, 1.0, 1.0, 1.0, 1.0, 1.0, 1.0, 1.0, 1.0, 1.0, 1.0, 1.0, 1.0, 1.0, 1.0, 1.0, 1.0, 1.0, 1.0, 1.0, 1.0, 1.0, 1.0, 1.0, 1.0, 1.0, 1.0, 1.0, 1.0, 1.0, 1.0, 1.0, 1.0, 1.0, 1.0, 1.0, 1.0, 1.0, 1.0, 1.0, 1.0, 1.0, 1.0, 1.0, 1.0, 1.0, 1.0, 1.0, 1.0, 1.0, 1.0, 1.0, 1.0, 1.0, 1.0, 1.0, 1.0, 1.0, 1.0, 1.0, 1.0, 1.0, 1.0, 1.0, 1.0, 1.0, 1.0, 1.0, 1.0, 1.0, 1.0, 1.0, 1.0, 1.0, 1.0, 1.0, 1.0, 1.0, 1.0, 1.0, 1.0, 1.0, 1.0, 1.0, 1.0, 1.0, 1.0, 1.0, 1.0, 1.0, 1.0, 1.0, 1.0, 1.0, 1.0, 1.0, 1.0, 1.0, 1.0, 1.0, 1.0, 1.0, 1.0, 1.0, 1.0, 1.0, 1.0, 1.0, 1.0, 1.0, 1.0, 1.0, 1.0, 1.0, 1.0, 1.0, 1.0, 1.0, 1.0, 1.0, 1.0, 1.0, 1.0, 1.0, 1.0, 1.0, 1.0, 1.0, 1.0, 1.0, 1.0, 1.0, 1.0, 1.0, 1.0, 1.0, 1.0, 1.0, 1.0, 1.0, 1.0, 1.0, 1.0, 1.0, 1.0, 1.0, 1.0, 1.0, 1.0, 1.0, 1.0, 1.0, 1.0, 1.0, 1.0, 1.0, 1.0, 1.0, 1.0, 1.0, 1.0, 1.0, 1.0, 1.0, 1.0, 1.0, 1.0, 1.0, 1.0, 1.0, 1.0, 1.0, 1.0, 1.0, 1.0, 1.0, 1.0, 1.0, 1.0, 1.0, 1.0, 1.0, 1.0, 1.0, 1.0, 1.0, 1.0, 1.0, 1.0, 1.0, 1.0, 1.0, 1.0, 1.0, 1.0, 1.0, 1.0, 1.0, 1.0, 1.0, 1.0, 1.0, 1.0, 1.0, 1.0, 1.0, 1.0, 1.0, 1.0, 1.0, 1.0, 1.0, 1.0, 1.0, 1.0, 1.0, 1.0, 1.0, 1.0, 1.0, 1.0, 1.0, 1.0, 1.0, 1.0, 1.0, 1.0, 1.0, 1.0, 1.0, 1.0, 1.0, 1.0, 1.0, 1.0, 1.0, 1.0, 1.0, 1.0, 1.0, 1.0, 1.0, 1.0, 1.0, 1.0, 1.0, 1.0, 1.0, 1.0, 1.0, 1.0, 1.0, 1.0, 1.0, 1.0, 1.0, 1.0, 1.0, 1.0, 1.0, 1.0, 1.0, 1.0, 1.0, 1.0, 1.0, 1.0, 1.0, 1.0, 1.0, 1.0, 1.0, 1.0, 1.0, 1.0, 1.0, 1.0, 1.0, 1.0, 1.0, 1.0, 1.0, 1.0, 1.0, 1.0, 1.0, 1.0, 1.0, 1.0, 1.0, 1.0, 1.0, 1.0, 1.0, 1.0, 1.0, 1.0, 1.0, 1.0, 1.0, 1.0, 1.0, 1.0, 1.0, 1.0, 1.0, 1.0, 1.0, 1.0, 1.0, 1.0, 1.0, 1.0, 1.0, 1.0, 1.0, 1.0, 1.0, 1.0, 1.0, 1.0, 1.0, 1.0, 1.0, 1.0, 1.0, 1.0, 1.0, 1.0, 1.0, 1.0, 1.0, 1.0, 1.0, 1.0, 1.0, 1.0, 1.0, 1.0, 1.0, 1.0, 1.0, 1.0, 1.0, 1.0, 1.0, 1.0, 1.0, 1.0, 1.0, 1.0, 1.0, 1.0, 1.0, 1.0, 1.0, 1.0, 1.0, 1.0, 1.0, 1.0, 1.0, 1.0, 1.0, 1.0, 1.0, 1.0, 1.0, 1.0, 1.0, 1.0, 1.0, 1.0, 1.0, 1.0, 1.0, 1.0, 1.0, 1.0, 1.0, 1.0, 1.0, 1.0, 1.0, 1.0, 1.0, 1.0, 1.0, 1.0, 1.0, 1.0, 1.0, 1.0, 1.0, 1.0, 1.0, 1.0, 1.0, 1.0, 1.0, 1.0, 1.0, 1.0, 1.0, 1.0, 1.0, 1.0, 1.0, 1.0, 1.0, 1.0, 1.0, 1.0, 1.0, 1.0, 1.0, 1.0, 1.0, 1.0, 1.0, 1.0, 1.0, 1.0, 1.0, 1.0, 1.0, 1.0, 1.0, 1.0, 1.0, 1.0, 1.0, 1.0, 1.0, 1.0, 1.0, 1.0, 1.0, 1.0, 1.0, 1.0, 1.0, 1.0, 1.0, 1.0, 1.0, 1.0, 1.0, 1.0, 1.0, 1.0, 1.0, 1.0, 1.0, 1.0, 1.0, 1.0, 1.0, 1.0, 1.0, 1.0, 1.0, 1.0, 1.0, 1.0, 1.0, 1.0, 1.0, 1.0, 1.0, 1.0, 1.0, 1.0, 1.0, 1.0, 1.0, 1.0, 1.0, 1.0, 1.0, 1.0, 1.0, 1.0, 1.0, 1.0, 1.0, 1.0, 1.0, 1.0, 1.0, 1.0, 1.0, 1.0, 1.0, 1.0, 1.0, 1.0, 1.0, 1.0, 1.0, 1.0, 1.0, 1.0, 1.0, 1.0, 1.0, 1.0, 1.0, 1.0, 1.0, 1.0, 1.0, 1.0, 1.0, 1.0, 1.0, 1.0, 1.0, 1.0, 1.0, 1.0, 1.0, 1.0, 1.0, 1.0, 1.0, 1.0, 1.0, 1.0, 1.0, 1.0, 1.0, 1.0, 1.0, 1.0, 1.0, 1.0, 1.0, 1.0, 1.0, 1.0, 1.0, 1.0, 1.0, 1.0, 1.0, 1.0, 1.0, 1.0, 1.0, 1.0, 1.0, 1.0, 1.0, 1.0, 1.0, 1.0, 1.0, 1.0, 1.0, 1.0, 1.0, 1.0, 1.0, 1.0, 1.0, 1.0, 1.0, 1.0, 1.0, 1.0, 1.0, 1.0, 1.0, 1.0, 1.0, 1.0, 1.0, 1.0, 1.0, 1.0, 1.0, 1.0, 1.0, 1.0, 1.0, 1.0, 1.0, 1.0, 1.0, 1.0, 1.0, 1.0, 1.0, 1.0, 1.0, 1.0, 1.0, 1.0, 1.0, 1.0, 1.0, 1.0, 1.0, 1.0, 1.0, 1.0, 1.0, 1.0, 1.0, 1.0, 1.0, 1.0, 1.0, 1.0, 1.0, 1.0, 1.0, 1.0, 1.0, 1.0, 1.0, 1.0, 1.0, 1.0, 1.0, 1.0, 1.0, 1.0, 1.0, 1.0, 1.0, 1.0, 1.0, 1.0, 1.0, 1.0, 1.0, 1.0, 1.0, 1.0, 1.0, 1.0, 1.0, 1.0, 1.0, 1.0, 1.0, 1.0, 1.0, 1.0, 1.0, 1.0, 1.0, 1.0, 1.0, 1.0, 1.0, 1.0, 1.0, 1.0, 1.0, 1.0, 1.0, 1.0, 1.0, 1.0, 1.0, 1.0, 1.0, 1.0, 1.0, 1.0, 1.0, 1.0, 1.0, 1.0, 1.0, 1.0, 1.0, 1.0, 1.0, 1.0, 1.0, 1.0, 1.0, 1.0, 1.0, 1.0, 1.0, 1.0, 1.0, 1.0, 1.0, 1.0, 1.0, 1.0, 1.0, 1.0, 1.0, 1.0, 1.0, 1.0, 1.0, 1.0, 1.0, 1.0, 1.0, 1.0, 1.0, 1.0, 1.0, 1.0, 1.0, 1.0, 1.0, 1.0, 1.0, 1.0, 1.0, 1.0, 1.0, 1.0, 1.0, 1.0, 1.0, 1.0, 1.0, 1.0, 1.0, 1.0, 1.0, 1.0, 1.0, 1.0, 1.0, 1.0, 1.0, 1.0, 1.0, 1.0, 1.0, 1.0, 1.0, 1.0, 1.0, 1.0, 1.0, 1.0, 1.0, 1.0, 1.0, 1.0, 1.0, 1.0, 1.0, 1.0, 1.0, 1.0, 1.0, 1.0, 1.0, 1.0, 1.0, 1.0, 1.0, 1.0, 1.0, 1.0, 1.0, 1.0, 1.0, 1.0, 1.0, 1.0, 1.0, 1.0, 1.0, 1.0, 1.0, 1.0, 1.0, 1.0, 1.0, 1.0, 1.0, 1.0, 1.0, 1.0, 1.0, 1.0, 1.0, 1.0, 1.0, 1.0, 1.0, 1.0, 1.0, 1.0, 1.0, 1.0, 1.0, 1.0, 1.0, 1.0, 1.0, 1.0, 1.0, 1.0, 1.0, 1.0, 1.0, 1.0, 1.0, 1.0, 1.0, 1.0, 1.0, 1.0, 1.0, 1.0, 1.0, 1.0, 1.0, 1.0, 1.0, 1.0, 1.0, 1.0, 1.0, 1.0, 1.0, 1.0, 1.0, 1.0, 1.0, 1.0, 1.0, 1.0, 1.0, 1.0, 1.0, 1.0, 1.0, 1.0, 1.0, 1.0, 1.0, 1.0, 1.0, 1.0, 1.0, 1.0, 1.0, 1.0, 1.0, 1.0, 1.0, 1.0, 1.0, 1.0, 1.0, 1.0, 1.0, 1.0, 1.0, 1.0, 1.0, 1.0, 1.0, 1.0, 1.0, 1.0, 1.0, 1.0, 1.0, 1.0, 1.0, 1.0, 1.0, 1.0, 1.0, 1.0, 1.0, 1.0, 1.0, 1.0, 1.0, 1.0, 1.0, 1.0, 1.0, 1.0, 1.0, 1.0, 1.0, 1.0, 1.0, 1.0, 1.0, 1.0, 1.0, 1.0, 1.0, 1.0, 1.0, 1.0, 1.0, 1.0, 1.0, 1.0, 1.0, 1.0, 1.0, 1.0, 1.0, 1.0, 1.0, 1.0, 1.0, 1.0, 1.0, 1.0, 1.0, 1.0, 1.0, 1.0, 1.0, 1.0, 1.0, 1.0, 1.0, 1.0, 1.0, 1.0, 1.0, 1.0, 1.0, 1.0, 1.0, 1.0, 1.0, 1.0, 1.0, 1.0, 1.0, 1.0, 1.0, 1.0, 1.0, 1.0, 1.0, 1.0, 1.0, 1.0, 1.0, 1.0, 1.0, 1.0, 1.0, 1.0, 1.0, 1.0, 1.0, 1.0, 1.0, 1.0, 1.0, 1.0, 1.0, 1.0, 1.0, 1.0, 1.0, 1.0, 1.0, 1.0, 1.0, 1.0, 1.0, 1.0, 1.0, 1.0, 1.0, 1.0, 1.0, 1.0, 1.0, 1.0, 1.0, 1.0, 1.0, 1.0, 1.0, 1.0, 1.0, 1.0, 1.0, 1.0, 1.0, 1.0, 1.0, 1.0, 1.0, 1.0, 1.0, 1.0, 1.0, 1.0, 1.0, 1.0, 1.0, 1.0, 1.0, 1.0, 1.0, 1.0, 1.0, 1.0, 1.0, 1.0, 1.0, 1.0, 1.0, 1.0, 1.0, 1.0, 1.0, 1.0, 1.0, 1.0, 1.0, 1.0, 1.0, 1.0, 1.0, 1.0, 1.0, 1.0, 1.0, 1.0, 1.0, 1.0, 1.0, 1.0, 1.0, 1.0, 1.0, 1.0, 1.0, 1.0, 1.0, 1.0, 1.0, 1.0, 1.0, 1.0, 1.0, 1.0, 1.0, 1.0, 1.0, 1.0, 1.0, 1.0, 1.0, 1.0, 1.0, 1.0, 1.0, 1.0, 1.0, 1.0, 1.0, 1.0, 1.0, 1.0, 1.0, 1.0, 1.0, 1.0, 1.0, 1.0, 1.0, 1.0, 1.0, 1.0, 1.0, 1.0, 1.0, 1.0, 1.0, 1.0, 1.0, 1.0, 1.0, 1.0, 1.0, 1.0, 1.0, 1.0, 1.0, 1.0, 1.0, 1.0, 1.0, 1.0, 1.0, 1.0, 1.0, 1.0, 1.0, 1.0, 1.0, 1.0, 1.0, 1.0, 1.0, 1.0, 1.0, 1.0, 1.0, 1.0, 1.0, 1.0, 1.0, 1.0, 1.0, 1.0, 1.0, 1.0, 1.0, 1.0, 1.0, 1.0, 1.0, 1.0, 1.0, 1.0, 1.0, 1.0, 1.0, 1.0, 1.0, 1.0, 1.0, 1.0, 1.0, 1.0, 1.0, 1.0, 1.0, 1.0, 1.0, 1.0, 1.0, 1.0, 1.0, 1.0, 1.0, 1.0, 1.0, 1.0, 1.0, 1.0, 1.0, 1.0, 1.0, 1.0, 1.0, 1.0, 1.0, 1.0, 1.0, 1.0, 1.0, 1.0, 1.0, 1.0, 1.0, 1.0, 1.0, 1.0, 1.0, 1.0, 1.0, 1.0, 1.0, 1.0, 1.0, 1.0, 1.0, 1.0, 1.0, 1.0, 1.0, 1.0, 1.0, 1.0, 1.0, 1.0, 1.0, 1.0, 1.0, 1.0, 1.0, 1.0, 1.0, 1.0, 1.0, 1.0, 1.0, 1.0, 1.0, 1.0, 1.0, 1.0, 1.0, 1.0, 1.0, 1.0, 1.0, 1.0, 1.0, 1.0, 1.0, 1.0, 1.0, 1.0, 1.0, 1.0, 1.0, 1.0, 1.0, 1.0, 1.0, 1.0, 1.0, 1.0, 1.0, 1.0, 1.0, 1.0, 1.0, 1.0, 1.0, 1.0, 1.0, 1.0, 1.0, 1.0, 1.0, 1.0, 1.0, 1.0, 1.0, 1.0, 1.0, 1.0, 1.0, 1.0, 1.0, 1.0, 1.0, 1.0, 1.0, 1.0, 1.0, 1.0, 1.0, 1.0, 1.0, 1.0, 1.0, 1.0, 1.0, 1.0, 1.0, 1.0, 1.0, 1.0, 1.0, 1.0, 1.0, 1.0, 1.0, 1.0, 1.0, 1.0, 1.0, 1.0, 1.0, 1.0, 1.0, 1.0, 1.0, 1.0, 1.0, 1.0, 1.0, 1.0, 1.0, 1.0, 1.0, 1.0, 1.0, 1.0, 1.0, 1.0, 1.0, 1.0, 1.0, 1.0, 1.0, 1.0, 1.0, 1.0, 1.0, 1.0, 1.0, 1.0, 1.0, 1.0, 1.0, 1.0, 1.0, 1.0, 1.0, 1.0, 1.0, 1.0, 1.0, 1.0, 1.0, 1.0, 1.0, 1.0, 1.0, 1.0, 1.0, 1.0, 1.0, 1.0, 1.0, 1.0, 1.0, 1.0, 1.0, 1.0, 1.0, 1.0, 1.0, 1.0, 1.0, 1.0, 1.0, 1.0, 1.0, 1.0, 1.0, 1.0, 1.0, 1.0, 1.0, 1.0, 1.0, 1.0, 1.0, 1.0, 1.0, 1.0, 1.0, 1.0, 1.0, 1.0, 1.0, 1.0, 1.0, 1.0, 1.0, 1.0, 1.0, 1.0, 1.0, 1.0, 1.0, 1.0, 1.0, 1.0, 1.0, 1.0, 1.0, 1.0, 1.0, 1.0, 1.0, 1.0, 1.0, 1.0, 1.0, 1.0, 1.0, 1.0, 1.0, 1.0, 1.0, 1.0, 1.0, 1.0, 1.0, 1.0, 1.0, 1.0, 1.0, 1.0, 1.0, 1.0, 1.0, 1.0, 1.0, 1.0, 1.0, 1.0, 1.0, 1.0, 1.0, 1.0, 1.0, 1.0, 1.0, 1.0, 1.0, 1.0, 1.0, 1.0, 1.0, 1.0, 1.0, 1.0, 1.0, 1.0, 1.0, 1.0, 1.0, 1.0, 1.0, 1.0, 1.0, 1.0, 1.0, 1.0, 1.0, 1.0, 1.0, 1.0, 1.0, 1.0, 1.0, 1.0, 1.0, 1.0, 1.0, 1.0, 1.0, 1.0, 1.0, 1.0, 1.0, 1.0, 1.0, 1.0, 1.0, 1.0, 1.0, 1.0, 1.0, 1.0, 1.0, 1.0, 1.0, 1.0, 1.0, 1.0, 1.0, 1.0, 1.0, 1.0, 1.0, 1.0, 1.0, 1.0, 1.0, 1.0, 1.0, 1.0, 1.0, 1.0, 1.0, 1.0, 1.0, 1.0, 1.0, 1.0, 1.0, 1.0, 1.0, 1.0, 1.0, 1.0, 1.0, 1.0, 1.0, 1.0, 1.0, 1.0, 1.0, 1.0, 1.0, 1.0, 1.0, 1.0, 1.0, 1.0, 1.0, 1.0, 1.0, 1.0, 1.0, 1.0, 1.0, 1.0, 1.0, 1.0, 1.0, 1.0, 1.0, 1.0, 1.0, 1.0, 1.0, 1.0, 1.0, 1.0, 1.0, 1.0, 1.0, 1.0, 1.0, 1.0, 1.0, 1.0, 1.0, 1.0, 1.0, 1.0, 1.0, 1.0, 1.0, 1.0, 1.0, 1.0, 1.0, 1.0, 1.0, 1.0, 1.0, 1.0, 1.0, 1.0, 1.0, 1.0, 1.0, 1.0, 1.0, 1.0, 1.0, 1.0, 1.0, 1.0, 1.0, 1.0, 1.0, 1.0, 1.0, 1.0, 1.0, 1.0, 1.0, 1.0, 1.0, 1.0, 1.0, 1.0, 1.0, 1.0, 1.0, 1.0, 1.0, 1.0, 1.0, 1.0, 1.0, 1.0, 1.0, 1.0, 1.0, 1.0, 1.0, 1.0, 1.0, 1.0, 1.0, 1.0, 1.0, 1.0, 1.0, 1.0, 1.0, 1.0, 1.0, 1.0, 1.0, 1.0, 1.0, 1.0, 1.0, 1.0, 1.0, 1.0, 1.0, 1.0, 1.0, 1.0, 1.0, 1.0, 1.0, 1.0, 1.0, 1.0, 1.0, 1.0, 1.0, 1.0, 1.0, 1.0, 1.0, 1.0, 1.0, 1.0, 1.0, 1.0, 1.0, 1.0, 1.0, 1.0, 1.0, 1.0, 1.0, 1.0, 1.0, 1.0, 1.0, 1.0, 1.0, 1.0, 1.0, 1.0, 1.0, 1.0, 1.0, 1.0, 1.0, 1.0, 1.0, 1.0, 1.0, 1.0, 1.0, 1.0, 1.0, 1.0, 1.0, 1.0, 1.0, 1.0, 1.0, 1.0, 1.0, 1.0, 1.0, 1.0, 1.0, 1.0, 1.0, 1.0, 1.0, 1.0, 1.0, 1.0, 1.0, 1.0, 1.0, 1.0, 1.0, 1.0, 1.0, 1.0, 1.0, 1.0, 1.0, 1.0, 1.0, 1.0, 1.0, 1.0, 1.0, 1.0, 1.0, 1.0, 1.0, 1.0, 1.0, 1.0, 1.0, 1.0, 1.0, 1.0, 1.0, 1.0, 1.0, 1.0, 1.0, 1.0, 1.0, 1.0, 1.0, 1.0, 1.0, 1.0, 1.0, 1.0, 1.0, 1.0, 1.0, 1.0, 1.0, 1.0, 1.0, 1.0, 1.0, 1.0, 1.0, 1.0, 1.0, 1.0, 1.0, 1.0, 1.0, 1.0, 1.0, 1.0, 1.0, 1.0, 1.0, 1.0, 1.0, 1.0, 1.0, 1.0, 1.0, 1.0, 1.0, 1.0, 1.0, 1.0, 1.0, 1.0, 1.0, 1.0, 1.0, 1.0, 1.0, 1.0, 1.0, 1.0, 1.0, 1.0, 1.0, 1.0, 1.0, 1.0, 1.0, 1.0, 1.0, 1.0, 1.0, 1.0, 1.0, 1.0, 1.0, 1.0, 1.0, 1.0, 1.0, 1.0, 1.0, 1.0, 1.0, 1.0, 1.0, 1.0, 1.0, 1.0, 1.0, 1.0, 1.0, 1.0, 1.0, 1.0, 1.0, 1.0, 1.0, 1.0, 1.0, 1.0, 1.0, 1.0, 1.0, 1.0, 1.0, 1.0, 1.0, 1.0, 1.0, 1.0, 1.0, 1.0, 1.0, 1.0, 1.0, 1.0, 1.0, 1.0, 1.0, 1.0, 1.0, 1.0, 1.0, 1.0, 1.0, 1.0, 1.0, 1.0, 1.0, 1.0, 1.0, 1.0, 1.0, 1.0, 1.0, 1.0, 1.0, 1.0, 1.0, 1.0, 1.0, 1.0, 1.0, 1.0, 1.0, 1.0, 1.0, 1.0, 1.0, 1.0, 1.0, 1.0, 1.0, 1.0, 1.0, 1.0, 1.0, 1.0, 1.0, 1.0, 1.0, 1.0, 1.0, 1.0, 1.0, 1.0, 1.0, 1.0, 1.0, 1.0, 1.0, 1.0, 1.0, 1.0, 1.0, 1.0, 1.0, 1.0, 1.0, 1.0, 1.0, 1.0, 1.0, 1.0, 1.0, 1.0, 1.0, 1.0, 1.0, 1.0, 1.0, 1.0, 1.0, 1.0, 1.0, 1.0, 1.0, 1.0, 1.0, 1.0, 1.0, 1.0, 1.0, 1.0, 1.0, 1.0, 1.0, 1.0, 1.0, 1.0, 1.0, 1.0, 1.0, 1.0, 1.0, 1.0, 1.0, 1.0, 1.0, 1.0, 1.0, 1.0, 1.0, 1.0, 1.0, 1.0, 1.0, 1.0, 1.0, 1.0, 1.0, 1.0, 1.0, 1.0, 1.0, 1.0, 1.0, 1.0, 1.0, 1.0, 1.0, 1.0, 1.0, 1.0, 1.0, 1.0, 1.0, 1.0, 1.0, 1.0, 1.0, 1.0, 1.0, 1.0, 1.0, 1.0, 1.0, 1.0, 1.0, 1.0, 1.0, 1.0, 1.0, 1.0, 1.0, 1.0, 1.0, 1.0, 1.0, 1.0, 1.0, 1.0, 1.0, 1.0, 1.0, 1.0, 1.0, 1.0, 1.0, 1.0, 1.0, 1.0, 1.0, 1.0, 1.0, 1.0, 1.0, 1.0, 1.0, 1.0, 1.0, 1.0, 1.0, 1.0, 1.0, 1.0, 1.0, 1.0, 1.0, 1.0, 1.0, 1.0, 1.0, 1.0, 1.0, 1.0, 1.0, 1.0, 1.0, 1.0, 1.0, 1.0, 1.0, 1.0, 1.0, 1.0, 1.0, 1.0, 1.0, 1.0, 1.0, 1.0, 1.0, 1.0, 1.0, 1.0, 1.0, 1.0, 1.0, 1.0, 1.0, 1.0, 1.0, 1.0, 1.0, 1.0, 1.0, 1.0, 1.0, 1.0, 1.0, 1.0, 1.0, 1.0, 1.0, 1.0, 1.0, 1.0, 1.0, 1.0, 1.0, 1.0, 1.0, 1.0, 1.0, 1.0, 1.0, 1.0, 1.0, 1.0, 1.0, 1.0, 1.0, 1.0, 1.0, 1.0, 1.0, 1.0, 1.0, 1.0, 1.0, 1.0, 1.0, 1.0, 1.0, 1.0, 1.0, 1.0, 1.0, 1.0, 1.0, 1.0, 1.0, 1.0, 1.0, 1.0, 1.0, 1.0, 1.0, 1.0, 1.0, 1.0, 1.0, 1.0, 1.0, 1.0, 1.0, 1.0, 1.0, 1.0, 1.0, 1.0, 1.0, 1.0, 1.0, 1.0, 1.0, 1.0, 1.0, 1.0, 1.0, 1.0, 1.0, 1.0, 1.0, 1.0, 1.0, 1.0, 1.0, 1.0, 1.0, 1.0, 1.0, 1.0, 1.0, 1.0, 1.0, 1.0, 1.0, 1.0, 1.0, 1.0, 1.0, 1.0, 1.0, 1.0, 1.0, 1.0, 1.0, 1.0, 1.0, 1.0, 1.0, 1.0, 1.0, 1.0, 1.0, 1.0, 1.0, 1.0, 1.0, 1.0, 1.0, 1.0, 1.0, 1.0, 1.0, 1.0, 1.0, 1.0, 1.0, 1.0, 1.0, 1.0, 1.0, 1.0, 1.0, 1.0, 1.0, 1.0, 1.0, 1.0, 1.0, 1.0, 1.0, 1.0, 1.0, 1.0, 1.0, 1.0, 1.0, 1.0, 1.0, 1.0, 1.0, 1.0, 1.0, 1.0, 1.0, 1.0, 1.0, 1.0, 1.0, 1.0, 1.0, 1.0, 1.0, 1.0, 1.0, 1.0, 1.0, 1.0, 1.0, 1.0, 1.0, 1.0, 1.0, 1.0, 1.0, 1.0, 1.0, 1.0, 1.0, 1.0, 1.0, 1.0, 1.0, 1.0, 1.0, 1.0, 1.0, 1.0, 1.0, 1.0, 1.0, 1.0, 1.0, 1.0, 1.0, 1.0, 1.0, 1.0, 1.0, 1.0, 1.0, 1.0, 1.0, 1.0, 1.0, 1.0, 1.0, 1.0, 1.0, 1.0, 1.0, 1.0, 1.0, 1.0, 1.0, 1.0, 1.0, 1.0, 1.0, 1.0, 1.0, 1.0, 1.0, 1.0, 1.0, 1.0, 1.0, 1.0, 1.0, 1.0, 1.0, 1.0, 1.0, 1.0, 1.0, 1.0, 1.0, 1.0, 1.0, 1.0, 1.0, 1.0, 1.0, 1.0, 1.0, 1.0, 1.0, 1.0, 1.0, 1.0, 1.0, 1.0, 1.0, 1.0, 1.0, 1.0, 1.0, 1.0, 1.0, 1.0, 1.0, 1.0, 1.0, 1.0, 1.0, 1.0, 1.0, 1.0, 1.0, 1.0, 1.0, 1.0, 1.0, 1.0, 1.0, 1.0, 1.0, 1.0, 1.0, 1.0, 1.0, 1.0, 1.0, 1.0, 1.0, 1.0, 1.0, 1.0, 1.0, 1.0, 1.0, 1.0, 1.0, 1.0, 1.0, 1.0, 1.0, 1.0, 1.0, 1.0, 1.0, 1.0, 1.0, 1.0, 1.0, 1.0, 1.0, 1.0, 1.0, 1.0, 1.0, 1.0, 1.0, 1.0, 1.0, 1.0, 1.0, 1.0, 1.0, 1.0, 1.0, 1.0, 1.0, 1.0, 1.0, 1.0, 1.0, 1.0, 1.0, 1.0, 1.0, 1.0, 1.0, 1.0, 1.0, 1.0, 1.0, 1.0, 1.0, 1.0, 1.0, 1.0, 1.0, 1.0, 1.0, 1.0, 1.0, 1.0, 1.0, 1.0, 1.0, 1.0, 1.0, 1.0, 1.0, 1.0, 1.0, 1.0, 1.0, 1.0, 1.0, 1.0, 1.0, 1.0, 1.0, 1.0, 1.0, 1.0, 1.0, 1.0, 1.0, 1.0, 1.0, 1.0, 1.0, 1.0, 1.0, 1.0, 1.0, 1.0, 1.0, 1.0, 1.0, 1.0, 1.0, 1.0, 1.0, 1.0, 1.0, 1.0, 1.0, 1.0, 1.0, 1.0, 1.0, 1.0, 1.0, 1.0, 1.0, 1.0, 1.0, 1.0, 1.0, 1.0, 1.0, 1.0, 1.0, 1.0, 1.0, 1.0, 1.0, 1.0, 1.0, 1.0, 1.0, 1.0, 1.0, 1.0, 1.0, 1.0, 1.0, 1.0, 1.0, 1.0, 1.0, 1.0, 1.0, 1.0, 1.0, 1.0, 1.0, 1.0, 1.0, 1.0, 1.0, 1.0, 1.0, 1.0, 1.0, 1.0, 1.0, 1.0, 1.0, 1.0, 1.0, 1.0, 1.0, 1.0, 1.0, 1.0, 1.0, 1.0, 1.0, 1.0, 1.0, 1.0, 1.0, 1.0, 1.0, 1.0, 1.0, 1.0, 1.0, 1.0, 1.0, 1.0, 1.0, 1.0, 1.0, 1.0, 1.0, 1.0, 1.0, 1.0, 1.0, 1.0, 1.0, 1.0, 1.0, 1.0, 1.0, 1.0, 1.0, 1.0, 1.0, 1.0, 1.0, 1.0, 1.0, 1.0, 1.0, 1.0, 1.0, 1.0, 1.0, 1.0, 1.0, 1.0, 1.0, 1.0, 1.0, 1.0, 1.0, 1.0, 1.0, 1.0, 1.0, 1.0, 1.0, 1.0, 1.0, 1.0, 1.0, 1.0, 1.0, 1.0, 1.0, 1.0, 1.0, 1.0, 1.0, 1.0, 1.0, 1.0, 1.0, 1.0, 1.0, 1.0, 1.0, 1.0, 1.0, 1.0, 1.0, 1.0, 1.0, 1.0, 1.0, 1.0, 1.0, 1.0, 1.0, 1.0, 1.0, 1.0, 1.0, 1.0, 1.0, 1.0, 1.0, 1.0, 1.0, 1.0, 1.0, 1.0, 1.0, 1.0, 1.0, 1.0, 1.0, 1.0, 1.0, 1.0, 1.0, 1.0, 1.0, 1.0, 1.0, 1.0, 1.0, 1.0, 1.0, 1.0, 1.0, 1.0, 1.0, 1.0, 1.0, 1.0, 1.0, 1.0, 1.0, 1.0, 1.0, 1.0, 1.0, 1.0, 1.0, 1.0, 1.0, 1.0, 1.0, 1.0, 1.0, 1.0, 1.0, 1.0, 1.0, 1.0, 1.0, 1.0, 1.0, 1.0, 1.0, 1.0, 1.0, 1.0, 1.0, 1.0, 1.0, 1.0, 1.0, 1.0, 1.0, 1.0, 1.0, 1.0, 1.0, 1.0, 1.0, 1.0, 1.0, 1.0, 1.0, 1.0, 1.0, 1.0, 1.0, 1.0, 1.0, 1.0, 1.0, 1.0, 1.0, 1.0, 1.0, 1.0, 1.0, 1.0, 1.0, 1.0, 1.0, 1.0, 1.0, 1.0, 1.0, 1.0, 1.0, 1.0, 1.0, 1.0, 1.0, 1.0, 1.0, 1.0, 1.0, 1.0, 1.0, 1.0, 1.0, 1.0, 1.0, 1.0, 1.0, 1.0, 1.0, 1.0, 1.0, 1.0, 1.0, 1.0, 1.0, 1.0, 1.0, 1.0, 1.0, 1.0, 1.0, 1.0, 1.0, 1.0, 1.0, 1.0, 1.0, 1.0, 1.0, 1.0, 1.0, 1.0, 1.0, 1.0, 1.0, 1.0, 1.0, 1.0, 1.0, 1.0, 1.0, 1.0, 1.0, 1.0, 1.0, 1.0, 1.0, 1.0, 1.0, 1.0, 1.0, 1.0, 1.0, 1.0, 1.0, 1.0, 1.0, 1.0, 1.0, 1.0, 1.0, 1.0, 1.0, 1.0, 1.0, 1.0, 1.0, 1.0, 1.0, 1.0, 1.0, 1.0, 1.0, 1.0, 1.0, 1.0, 1.0, 1.0, 1.0, 1.0, 1.0, 1.0, 1.0, 1.0, 1.0, 1.0, 1.0, 1.0, 1.0, 1.0, 1.0, 1.0, 1.0, 1.0, 1.0, 1.0, 1.0, 1.0, 1.0, 1.0, 1.0, 1.0, 1.0, 1.0, 1.0, 1.0, 1.0, 1.0, 1.0, 1.0, 1.0, 1.0, 1.0, 1.0, 1.0, 1.0, 1.0, 1.0, 1.0, 1.0, 1.0, 1.0, 1.0, 1.0, 1.0, 1.0, 1.0, 1.0, 1.0, 1.0, 1.0, 1.0, 1.0, 1.0, 1.0, 1.0, 1.0, 1.0, 1.0, 1.0, 1.0, 1.0, 1.0, 1.0, 1.0, 1.0, 1.0, 1.0, 1.0, 1.0, 1.0, 1.0, 1.0, 1.0, 1.0, 1.0, 1.0, 1.0, 1.0, 1.0, 1.0, 1.0, 1.0, 1.0, 1.0, 1.0, 1.0, 1.0, 1.0, 1.0, 1.0, 1.0, 1.0, 1.0, 1.0, 1.0, 1.0, 1.0, 1.0, 1.0, 1.0, 1.0, 1.0, 1.0, 1.0, 1.0, 1.0, 1.0, 1.0, 1.0, 1.0, 1.0, 1.0, 1.0, 1.0, 1.0, 1.0, 1.0, 1.0, 1.0, 1.0, 1.0, 1.0, 1.0, 1.0, 1.0, 1.0, 1.0, 1.0, 1.0, 1.0, 1.0, 1.0, 1.0, 1.0, 1.0, 1.0, 1.0, 1.0, 1.0, 1.0, 1.0, 1.0, 1.0, 1.0, 1.0, 1.0, 1.0, 1.0, 1.0, 1.0, 1.0, 1.0, 1.0, 1.0, 1.0, 1.0, 1.0, 1.0, 1.0, 1.0, 1.0, 1.0, 1.0, 1.0, 1.0, 1.0, 1.0, 1.0, 1.0, 1.0, 1.0, 1.0, 1.0, 1.0, 1.0, 1.0, 1.0, 1.0, 1.0, 1.0, 1.0, 1.0, 1.0, 1.0, 1.0, 1.0, 1.0, 1.0, 1.0, 1.0, 1.0, 1.0, 1.0, 1.0, 1.0, 1.0, 1.0, 1.0, 1.0, 1.0, 1.0, 1.0, 1.0, 1.0, 1.0, 1.0, 1.0, 1.0, 1.0, 1.0, 1.0, 1.0, 1.0, 1.0, 1.0, 1.0, 1.0, 1.0, 1.0, 1.0, 1.0, 1.0, 1.0, 1.0, 1.0, 1.0, 1.0, 1.0, 1.0])
me_crate_lod0.materials.append(mat_material)
me_crate_lod0.use_remesh_preserve_volume = False
me_crate_lod0.use_remesh_preserve_attributes = False
me_crate_lod0.use_mirror_vertex_groups = False
me_crate_lod0.update()
me_crate_lod1 = bpy.data.meshes.new('crate_LOD1')
me_crate_lod1.from_pydata([(-0.35, -0.5, 0.0), (-0.35, -0.5, 0.7258), (-0.35, 0.5, 0.0), (-0.35, 0.5, 0.7258), (0.35, -0.5, 0.0), (0.35, -0.5, 0.7258), (0.35, 0.5, 0.0), (0.35, 0.5, 0.7258), (-0.35, -0.3996, 0.0729), (-0.35, 0.3996, 0.6529), (-0.35, 0.3996, 0.0729), (0.35, 0.3996, 0.0729), (0.35, -0.3996, 0.0729), (-0.35, -0.3996, 0.6529), (0.35, 0.3996, 0.6529), (0.35, -0.3996, 0.6529), (-0.2865, -0.5, 0.05887), (-0.2865, 0.5, 0.05887), (0.2865, 0.5, 0.6669), (0.2865, 0.5, 0.05887), (0.2865, -0.5, 0.05887), (-0.2865, -0.5, 0.6669), (-0.2865, 0.5, 0.6669), (0.2865, -0.5, 0.6669), (0.2865, -0.3996, 0.0), (-0.2865, -0.3996, 0.0), (0.2865, 0.3996, 0.0), (-0.2865, 0.3996, 0.0), (-0.3538, 0.1666, 0.7443), (-0.3538, 0.1666, 0.7546), (-0.3538, 0.2001, 0.7443), (-0.3538, 0.2001, 0.7546), (-0.2587, 0.1666, 0.7443), (-0.2587, 0.1666, 0.7546), (-0.2587, 0.2001, 0.7443), (-0.2587, 0.2001, 0.7546), (-0.3538, -0.2035, 0.7443), (-0.3538, -0.2035, 0.7546), (-0.3538, -0.17, 0.7443), (-0.3538, -0.17, 0.7546), (-0.2587, -0.2035, 0.7443), (-0.2587, -0.2035, 0.7546), (-0.2587, -0.17, 0.7443), (-0.2587, -0.17, 0.7546), (-0.01814, 0.5052, 0.7443), (-0.01814, 0.5052, 0.7546), (0.01537, 0.5052, 0.7443), (0.01537, 0.5052, 0.7546), (-0.01814, 0.4101, 0.7443), (-0.01814, 0.4101, 0.7546), (0.01537, 0.4101, 0.7443), (0.01537, 0.4101, 0.7546), (-0.0186, 0.495, 0.6732), (-0.0186, 0.5053, 0.6732), (0.01491, 0.495, 0.6732), (0.01491, 0.5053, 0.6732), (-0.0186, 0.495, 0.7456), (-0.0186, 0.5053, 0.7456), (0.01491, 0.495, 0.7456), (0.01491, 0.5053, 0.7456), (-0.0186, -0.5031, 0.7456), (-0.0186, -0.4928, 0.7456), (0.01491, -0.5031, 0.7456), (0.01491, -0.4928, 0.7456), (0.01537, -0.5026, 0.7443), (0.01537, -0.5026, 0.7546), (-0.01814, -0.5026, 0.7443), (-0.01814, -0.5026, 0.7546), (0.01537, -0.4074, 0.7443), (0.01537, -0.4074, 0.7546), (-0.01814, -0.4074, 0.7443), (-0.01814, -0.4074, 0.7546), (-0.0186, -0.5031, 0.6732), (-0.0186, -0.4928, 0.6732), (0.01491, -0.5031, 0.6732), (0.01491, -0.4928, 0.6732), (-0.3433, 0.1666, 0.6732), (-0.3537, 0.1666, 0.6732), (-0.3433, 0.2001, 0.6732), (-0.3537, 0.2001, 0.6732), (-0.3433, 0.1666, 0.7456), (-0.3537, 0.1666, 0.7456), (-0.3433, 0.2001, 0.7456), (-0.3537, 0.2001, 0.7456), (-0.3433, -0.2035, 0.6732), (-0.3537, -0.2035, 0.6732), (-0.3433, -0.17, 0.6732), (-0.3537, -0.17, 0.6732), (-0.3433, -0.2035, 0.7456), (-0.3537, -0.2035, 0.7456), (-0.3433, -0.17, 0.7456), (-0.3537, -0.17, 0.7456), (0.3565, 0.2001, 0.7443), (0.3565, 0.2001, 0.7546), (0.3565, 0.1666, 0.7443), (0.3565, 0.1666, 0.7546), (0.2784, 0.2001, 0.7443), (0.2784, 0.2001, 0.7546), (0.2784, 0.1666, 0.7443), (0.2784, 0.1666, 0.7546), (0.356, 0.1666, 0.7456), (0.3457, 0.1666, 0.7456), (0.356, 0.2001, 0.7456), (0.3457, 0.2001, 0.7456), (0.356, 0.1666, 0.6732), (0.3457, 0.1666, 0.6732), (0.356, 0.2001, 0.6732), (0.3457, 0.2001, 0.6732), (0.3565, -0.17, 0.7443), (0.3565, -0.17, 0.7546), (0.3565, -0.2035, 0.7443), (0.3565, -0.2035, 0.7546), (0.2784, -0.17, 0.7443), (0.2784, -0.17, 0.7546), (0.2784, -0.2035, 0.7443), (0.2784, -0.2035, 0.7546), (0.356, -0.2035, 0.7456), (0.3457, -0.2035, 0.7456), (0.356, -0.17, 0.7456), (0.3457, -0.17, 0.7456), (0.356, -0.2035, 0.6732), (0.3457, -0.2035, 0.6732), (0.356, -0.17, 0.6732), (0.3457, -0.17, 0.6732), (-0.35, -0.5, 0.75), (-0.35, 0.5, 0.75), (0.35, 0.5, 0.75), (0.35, -0.5, 0.75), (-0.2617, 0.4038, 0.75), (0.2617, 0.4038, 0.75), (0.2617, -0.4038, 0.75), (-0.2617, -0.4038, 0.75)], [], [(0, 1, 13, 8), (3, 2, 10, 9), (2, 3, 22, 17), (25, 27, 26, 24), (6, 7, 14, 11), (5, 4, 12, 15), (13, 9, 10, 8), (14, 15, 12, 11), (1, 0, 16, 21), (7, 6, 19, 18), (4, 5, 23, 20), (22, 18, 19, 17), (23, 21, 16, 20), (3, 7, 18, 22), (1, 3, 9, 13), (7, 5, 15, 14), (2, 6, 26, 27), (2, 0, 8, 10), (0, 4, 20, 16), (4, 0, 25, 24), (0, 2, 27, 25), (6, 2, 17, 19), (24, 26, 6, 4), (5, 1, 21, 23), (4, 6, 11, 12), (29, 31, 30, 28), (31, 35, 34, 30), (35, 33, 32, 34), (33, 29, 28, 32), (33, 35, 31, 29), (37, 39, 38, 36), (39, 43, 42, 38), (43, 41, 40, 42), (41, 37, 36, 40), (41, 43, 39, 37), (45, 47, 46, 44), (47, 51, 50, 46), (51, 49, 48, 50), (49, 45, 44, 48), (49, 51, 47, 45), (57, 53, 52, 56), (59, 57, 56, 58), (55, 59, 58, 54), (53, 55, 54, 52), (65, 67, 66, 64), (67, 71, 70, 66), (71, 69, 68, 70), (69, 65, 64, 68), (69, 71, 67, 65), (62, 60, 72, 74), (57, 59, 55, 53), (79, 83, 82, 78), (83, 81, 80, 82), (60, 62, 63, 61), (81, 77, 76, 80), (72, 60, 61, 73), (77, 79, 78, 76), (91, 89, 88, 90), (81, 83, 79, 77), (62, 74, 75, 63), (74, 72, 73, 75), (89, 91, 87, 85), (85, 87, 86, 84), (89, 85, 84, 88), (87, 91, 90, 86), (93, 95, 94, 92), (95, 99, 98, 94), (99, 97, 96, 98), (97, 93, 92, 96), (97, 99, 95, 93), (102, 100, 104, 106), (102, 106, 107, 103), (100, 102, 103, 101), (104, 100, 101, 105), (106, 104, 105, 107), (109, 111, 110, 108), (111, 115, 114, 110), (115, 113, 112, 114), (113, 109, 108, 112), (113, 115, 111, 109), (118, 116, 120, 122), (118, 122, 123, 119), (116, 118, 119, 117), (120, 116, 117, 121), (122, 120, 121, 123), (1, 5, 127, 124), (7, 3, 125, 126), (124, 127, 130, 131), (126, 125, 128, 129), (131, 130, 129, 128), (127, 126, 129, 130), (3, 1, 124, 125), (125, 124, 131, 128), (5, 7, 126, 127)])
_uv = me_crate_lod1.uv_layers.new(name='UVMap')
_uv.uv.foreach_set('vector', [0.2921, 0.6858, 0.5295, 0.6963, 0.5081, 0.6669, 0.3124, 0.6559, 0.5295, 0.3907, 0.2921, 0.3802, 0.3135, 0.4096, 0.5092, 0.4206, 0.7973, 0.6409, 0.7973, 0.8745, 0.7793, 0.8557, 0.7778, 0.6568, 0.2273, 0.4143, 0.2269, 0.6546, 0.03653, 0.6633, 0.03689, 0.423, 0.5666, 0.02699, 0.804, 0.01652, 0.7826, 0.04593, 0.5869, 0.05691, 0.804, 0.3222, 0.5666, 0.3326, 0.588, 0.3032, 0.7837, 0.2922, 0.5068, 0.6649, 0.5066, 0.4211, 0.3148, 0.4116, 0.3151, 0.6554, 0.7816, 0.04757, 0.7813, 0.2921, 0.589, 0.3016, 0.5893, 0.05707, 0.2423, 0.7499, 0.2423, 0.9835, 0.2243, 0.9647, 0.2228, 0.7658, 0.5715, 0.8631, 0.5715, 0.6295, 0.5895, 0.6482, 0.591, 0.8471, 0.01652, 0.9721, 0.01652, 0.7385, 0.03452, 0.7573, 0.03602, 0.9561, 0.7741, 0.8525, 0.5943, 0.8422, 0.5948, 0.6515, 0.7746, 0.6617, 0.03947, 0.7602, 0.2199, 0.7704, 0.2194, 0.9618, 0.03896, 0.9515, 0.7973, 0.8745, 0.5715, 0.8631, 0.591, 0.8471, 0.7793, 0.8557, 0.5295, 0.6963, 0.5295, 0.3907, 0.5092, 0.4206, 0.5081, 0.6669, 0.804, 0.01652, 0.804, 0.3222, 0.7837, 0.2922, 0.7826, 0.04593, 0.2473, 0.6853, 0.01652, 0.6946, 0.03504, 0.6654, 0.2298, 0.6553, 0.2921, 0.3802, 0.2921, 0.6858, 0.3124, 0.6559, 0.3135, 0.4096, 0.2423, 0.9835, 0.01652, 0.9721, 0.03602, 0.9561, 0.2243, 0.9647, 0.01652, 0.3922, 0.2473, 0.383, 0.2288, 0.4122, 0.03404, 0.4223, 0.2473, 0.383, 0.2473, 0.6853, 0.2298, 0.6553, 0.2288, 0.4122, 0.5715, 0.6295, 0.7973, 0.6409, 0.7778, 0.6568, 0.5895, 0.6482, 0.03404, 0.4223, 0.03504, 0.6654, 0.01652, 0.6946, 0.01652, 0.3922, 0.01652, 0.7385, 0.2423, 0.7499, 0.2228, 0.7658, 0.03452, 0.7573, 0.5666, 0.3326, 0.5666, 0.02699, 0.5869, 0.05691, 0.588, 0.3032, 0.3455, 0.831, 0.3554, 0.8319, 0.3592, 0.8359, 0.3422, 0.8357, 0.3554, 0.8319, 0.356, 0.8079, 0.3592, 0.8031, 0.3592, 0.8359, 0.356, 0.8079, 0.3461, 0.8069, 0.3422, 0.803, 0.3592, 0.8031, 0.3461, 0.8069, 0.3455, 0.831, 0.3422, 0.8357, 0.3422, 0.803, 0.3461, 0.8069, 0.356, 0.8079, 0.3554, 0.8319, 0.3455, 0.831, 0.5058, 0.8001, 0.4959, 0.7992, 0.492, 0.7952, 0.509, 0.7954, 0.4959, 0.7992, 0.4953, 0.8232, 0.492, 0.828, 0.492, 0.7952, 0.4953, 0.8232, 0.5052, 0.8242, 0.509, 0.8281, 0.492, 0.828, 0.5052, 0.8242, 0.5058, 0.8001, 0.509, 0.7954, 0.509, 0.8281, 0.5052, 0.8242, 0.4953, 0.8232, 0.4959, 0.7992, 0.5058, 0.8001, 0.5058, 0.7342, 0.4959, 0.7333, 0.492, 0.7293, 0.509, 0.7295, 0.4959, 0.7333, 0.4953, 0.7573, 0.492, 0.7621, 0.492, 0.7293, 0.4953, 0.7573, 0.5052, 0.7583, 0.509, 0.7622, 0.492, 0.7621, 0.5052, 0.7583, 0.5058, 0.7342, 0.509, 0.7295, 0.509, 0.7622, 0.5052, 0.7583, 0.4953, 0.7573, 0.4959, 0.7333, 0.5058, 0.7342, 0.85, 0.2543, 0.8494, 0.2722, 0.846, 0.2767, 0.846, 0.2503, 0.8594, 0.2554, 0.85, 0.2543, 0.846, 0.2503, 0.8627, 0.2508, 0.8588, 0.2733, 0.8594, 0.2554, 0.8627, 0.2508, 0.8627, 0.2772, 0.8494, 0.2722, 0.8588, 0.2733, 0.8627, 0.2772, 0.846, 0.2767, 0.2954, 0.831, 0.3053, 0.8319, 0.3092, 0.8359, 0.2921, 0.8357, 0.3053, 0.8319, 0.3059, 0.8079, 0.3092, 0.8031, 0.3092, 0.8359, 0.3059, 0.8079, 0.296, 0.8069, 0.2921, 0.803, 0.3092, 0.8031, 0.296, 0.8069, 0.2954, 0.831, 0.2921, 0.8357, 0.2921, 0.803, 0.296, 0.8069, 0.3059, 0.8079, 0.3053, 0.8319, 0.2954, 0.831, 0.85, 0.2543, 0.8594, 0.2554, 0.8588, 0.2733, 0.8494, 0.2722, 0.85, 0.2543, 0.8594, 0.2554, 0.8588, 0.2733, 0.8494, 0.2722, 0.8588, 0.2134, 0.8594, 0.1955, 0.8627, 0.1909, 0.8627, 0.2173, 0.8594, 0.1955, 0.85, 0.1944, 0.846, 0.1904, 0.8627, 0.1909, 0.8594, 0.2554, 0.85, 0.2543, 0.846, 0.2503, 0.8627, 0.2508, 0.85, 0.1944, 0.8494, 0.2123, 0.846, 0.2168, 0.846, 0.1904, 0.8588, 0.2733, 0.8594, 0.2554, 0.8627, 0.2508, 0.8627, 0.2772, 0.8494, 0.2123, 0.8588, 0.2134, 0.8627, 0.2173, 0.846, 0.2168, 0.8594, 0.2554, 0.85, 0.2543, 0.846, 0.2503, 0.8627, 0.2508, 0.85, 0.1944, 0.8594, 0.1955, 0.8588, 0.2134, 0.8494, 0.2123, 0.85, 0.2543, 0.8494, 0.2722, 0.846, 0.2767, 0.846, 0.2503, 0.8494, 0.2722, 0.8588, 0.2733, 0.8627, 0.2772, 0.846, 0.2767, 0.85, 0.2543, 0.8594, 0.2554, 0.8588, 0.2733, 0.8494, 0.2722, 0.8494, 0.2722, 0.8588, 0.2733, 0.8627, 0.2772, 0.846, 0.2767, 0.85, 0.2543, 0.8494, 0.2722, 0.846, 0.2767, 0.846, 0.2503, 0.8588, 0.2733, 0.8594, 0.2554, 0.8627, 0.2508, 0.8627, 0.2772, 0.8494, 0.1524, 0.8589, 0.1535, 0.8628, 0.1574, 0.846, 0.157, 0.8589, 0.1535, 0.8595, 0.134, 0.8628, 0.1294, 0.8628, 0.1574, 0.8595, 0.134, 0.85, 0.1329, 0.846, 0.129, 0.8628, 0.1294, 0.85, 0.1329, 0.8494, 0.1524, 0.846, 0.157, 0.846, 0.129, 0.85, 0.1329, 0.8595, 0.134, 0.8589, 0.1535, 0.8494, 0.1524, 0.85, 0.2543, 0.8594, 0.2554, 0.8588, 0.2733, 0.8494, 0.2722, 0.85, 0.2543, 0.8494, 0.2722, 0.846, 0.2767, 0.846, 0.2503, 0.8594, 0.2554, 0.85, 0.2543, 0.846, 0.2503, 0.8627, 0.2508, 0.8588, 0.2733, 0.8594, 0.2554, 0.8627, 0.2508, 0.8627, 0.2772, 0.8494, 0.2722, 0.8588, 0.2733, 0.8627, 0.2772, 0.846, 0.2767, 0.8494, 0.09098, 0.8589, 0.09206, 0.8628, 0.09599, 0.846, 0.0956, 0.8589, 0.09206, 0.8595, 0.0726, 0.8628, 0.06798, 0.8628, 0.09599, 0.8595, 0.0726, 0.85, 0.07152, 0.846, 0.0676, 0.8628, 0.06798, 0.85, 0.07152, 0.8494, 0.09098, 0.846, 0.0956, 0.846, 0.0676, 0.85, 0.07152, 0.8595, 0.0726, 0.8589, 0.09206, 0.8494, 0.09098, 0.85, 0.1944, 0.8594, 0.1955, 0.8588, 0.2134, 0.8494, 0.2123, 0.85, 0.1944, 0.8494, 0.2123, 0.846, 0.2168, 0.846, 0.1904, 0.8594, 0.1955, 0.85, 0.1944, 0.846, 0.1904, 0.8627, 0.1909, 0.8588, 0.2134, 0.8594, 0.1955, 0.8627, 0.1909, 0.8627, 0.2173, 0.8494, 0.2123, 0.8588, 0.2134, 0.8627, 0.2173, 0.846, 0.2168, 0.01652, 0.01652, 0.2591, 0.0258, 0.2509, 0.03561, 0.02627, 0.02529, 0.2591, 0.3499, 0.01652, 0.3407, 0.02469, 0.3308, 0.2493, 0.3412, 0.02627, 0.02529, 0.2509, 0.03561, 0.2197, 0.06469, 0.05294, 0.0599, 0.2493, 0.3412, 0.02469, 0.3308, 0.05589, 0.3018, 0.2227, 0.3065, 0.05741, 0.06247, 0.2168, 0.06862, 0.2182, 0.304, 0.05885, 0.2978, 0.2509, 0.03561, 0.2493, 0.3412, 0.2227, 0.3065, 0.2197, 0.06469, 0.01652, 0.3407, 0.01652, 0.01652, 0.02627, 0.02529, 0.02469, 0.3308, 0.02469, 0.3308, 0.02627, 0.02529, 0.05294, 0.0599, 0.05589, 0.3018, 0.2591, 0.0258, 0.2591, 0.3499, 0.2493, 0.3412, 0.2509, 0.03561])
_ca = me_crate_lod1.color_attributes.new('Col', 'BYTE_COLOR', 'CORNER')
_ca.data.foreach_set('color', [1.0, 1.0, 1.0, 1.0, 1.0, 1.0, 1.0, 1.0, 1.0, 1.0, 1.0, 1.0, 1.0, 1.0, 1.0, 1.0, 1.0, 1.0, 1.0, 1.0, 1.0, 1.0, 1.0, 1.0, 1.0, 1.0, 1.0, 1.0, 1.0, 1.0, 1.0, 1.0, 1.0, 1.0, 1.0, 1.0, 1.0, 1.0, 1.0, 1.0, 1.0, 1.0, 1.0, 1.0, 1.0, 1.0, 1.0, 1.0, 1.0, 1.0, 1.0, 1.0, 1.0, 1.0, 1.0, 1.0, 1.0, 1.0, 1.0, 1.0, 1.0, 1.0, 1.0, 1.0, 1.0, 1.0, 1.0, 1.0, 1.0, 1.0, 1.0, 1.0, 1.0, 1.0, 1.0, 1.0, 1.0, 1.0, 1.0, 1.0, 1.0, 1.0, 1.0, 1.0, 1.0, 1.0, 1.0, 1.0, 1.0, 1.0, 1.0, 1.0, 1.0, 1.0, 1.0, 1.0, 1.0, 1.0, 1.0, 1.0, 1.0, 1.0, 1.0, 1.0, 1.0, 1.0, 1.0, 1.0, 1.0, 1.0, 1.0, 1.0, 1.0, 1.0, 1.0, 1.0, 1.0, 1.0, 1.0, 1.0, 1.0, 1.0, 1.0, 1.0, 1.0, 1.0, 1.0, 1.0, 1.0, 1.0, 1.0, 1.0, 1.0, 1.0, 1.0, 1.0, 1.0, 1.0, 1.0, 1.0, 1.0, 1.0, 1.0, 1.0, 1.0, 1.0, 1.0, 1.0, 1.0, 1.0, 1.0, 1.0, 1.0, 1.0, 1.0, 1.0, 1.0, 1.0, 1.0, 1.0, 1.0, 1.0, 1.0, 1.0, 1.0, 1.0, 1.0, 1.0, 1.0, 1.0, 1.0, 1.0, 1.0, 1.0, 1.0, 1.0, 1.0, 1.0, 1.0, 1.0, 1.0, 1.0, 1.0, 1.0, 1.0, 1.0, 1.0, 1.0, 1.0, 1.0, 1.0, 1.0, 1.0, 1.0, 1.0, 1.0, 1.0, 1.0, 1.0, 1.0, 1.0, 1.0, 1.0, 1.0, 1.0, 1.0, 1.0, 1.0, 1.0, 1.0, 1.0, 1.0, 1.0, 1.0, 1.0, 1.0, 1.0, 1.0, 1.0, 1.0, 1.0, 1.0, 1.0, 1.0, 1.0, 1.0, 1.0, 1.0, 1.0, 1.0, 1.0, 1.0, 1.0, 1.0, 1.0, 1.0, 1.0, 1.0, 1.0, 1.0, 1.0, 1.0, 1.0, 1.0, 1.0, 1.0, 1.0, 1.0, 1.0, 1.0, 1.0, 1.0, 1.0, 1.0, 1.0, 1.0, 1.0, 1.0, 1.0, 1.0, 1.0, 1.0, 1.0, 1.0, 1.0, 1.0, 1.0, 1.0, 1.0, 1.0, 1.0, 1.0, 1.0, 1.0, 1.0, 1.0, 1.0, 1.0, 1.0, 1.0, 1.0, 1.0, 1.0, 1.0, 1.0, 1.0, 1.0, 1.0, 1.0, 1.0, 1.0, 1.0, 1.0, 1.0, 1.0, 1.0, 1.0, 1.0, 1.0, 1.0, 1.0, 1.0, 1.0, 1.0, 1.0, 1.0, 1.0, 1.0, 1.0, 1.0, 1.0, 1.0, 1.0, 1.0, 1.0, 1.0, 1.0, 1.0, 1.0, 1.0, 1.0, 1.0, 1.0, 1.0, 1.0, 1.0, 1.0, 1.0, 1.0, 1.0, 1.0, 1.0, 1.0, 1.0, 1.0, 1.0, 1.0, 1.0, 1.0, 1.0, 1.0, 1.0, 1.0, 1.0, 1.0, 1.0, 1.0, 1.0, 1.0, 1.0, 1.0, 1.0, 1.0, 1.0, 1.0, 1.0, 1.0, 1.0, 1.0, 1.0, 1.0, 1.0, 1.0, 1.0, 1.0, 1.0, 1.0, 1.0, 1.0, 1.0, 1.0, 1.0, 1.0, 1.0, 1.0, 1.0, 1.0, 1.0, 1.0, 1.0, 1.0, 1.0, 1.0, 1.0, 1.0, 1.0, 1.0, 1.0, 1.0, 1.0, 1.0, 1.0, 1.0, 1.0, 1.0, 1.0, 1.0, 1.0, 1.0, 1.0, 1.0, 1.0, 1.0, 1.0, 1.0, 1.0, 1.0, 1.0, 1.0, 1.0, 1.0, 1.0, 1.0, 1.0, 1.0, 1.0, 1.0, 1.0, 1.0, 1.0, 1.0, 1.0, 1.0, 1.0, 1.0, 1.0, 1.0, 1.0, 1.0, 1.0, 1.0, 1.0, 1.0, 1.0, 1.0, 1.0, 1.0, 1.0, 1.0, 1.0, 1.0, 1.0, 1.0, 1.0, 1.0, 1.0, 1.0, 1.0, 1.0, 1.0, 1.0, 1.0, 1.0, 1.0, 1.0, 1.0, 1.0, 1.0, 1.0, 1.0, 1.0, 1.0, 1.0, 1.0, 1.0, 1.0, 1.0, 1.0, 1.0, 1.0, 1.0, 1.0, 1.0, 1.0, 1.0, 1.0, 1.0, 1.0, 1.0, 1.0, 1.0, 1.0, 1.0, 1.0, 1.0, 1.0, 1.0, 1.0, 1.0, 1.0, 1.0, 1.0, 1.0, 1.0, 1.0, 1.0, 1.0, 1.0, 1.0, 1.0, 1.0, 1.0, 1.0, 1.0, 1.0, 1.0, 1.0, 1.0, 1.0, 1.0, 1.0, 1.0, 1.0, 1.0, 1.0, 1.0, 1.0, 1.0, 1.0, 1.0, 1.0, 1.0, 1.0, 1.0, 1.0, 1.0, 1.0, 1.0, 1.0, 1.0, 1.0, 1.0, 1.0, 1.0, 1.0, 1.0, 1.0, 1.0, 1.0, 1.0, 1.0, 1.0, 1.0, 1.0, 1.0, 1.0, 1.0, 1.0, 1.0, 1.0, 1.0, 1.0, 1.0, 1.0, 1.0, 1.0, 1.0, 1.0, 1.0, 1.0, 1.0, 1.0, 1.0, 1.0, 1.0, 1.0, 1.0, 1.0, 1.0, 1.0, 1.0, 1.0, 1.0, 1.0, 1.0, 1.0, 1.0, 1.0, 1.0, 1.0, 1.0, 1.0, 1.0, 1.0, 1.0, 1.0, 1.0, 1.0, 1.0, 1.0, 1.0, 1.0, 1.0, 1.0, 1.0, 1.0, 1.0, 1.0, 1.0, 1.0, 1.0, 1.0, 1.0, 1.0, 1.0, 1.0, 1.0, 1.0, 1.0, 1.0, 1.0, 1.0, 1.0, 1.0, 1.0, 1.0, 1.0, 1.0, 1.0, 1.0, 1.0, 1.0, 1.0, 1.0, 1.0, 1.0, 1.0, 1.0, 1.0, 1.0, 1.0, 1.0, 1.0, 1.0, 1.0, 1.0, 1.0, 1.0, 1.0, 1.0, 1.0, 1.0, 1.0, 1.0, 1.0, 1.0, 1.0, 1.0, 1.0, 1.0, 1.0, 1.0, 1.0, 1.0, 1.0, 1.0, 1.0, 1.0, 1.0, 1.0, 1.0, 1.0, 1.0, 1.0, 1.0, 1.0, 1.0, 1.0, 1.0, 1.0, 1.0, 1.0, 1.0, 1.0, 1.0, 1.0, 1.0, 1.0, 1.0, 1.0, 1.0, 1.0, 1.0, 1.0, 1.0, 1.0, 1.0, 1.0, 1.0, 1.0, 1.0, 1.0, 1.0, 1.0, 1.0, 1.0, 1.0, 1.0, 1.0, 1.0, 1.0, 1.0, 1.0, 1.0, 1.0, 1.0, 1.0, 1.0, 1.0, 1.0, 1.0, 1.0, 1.0, 1.0, 1.0, 1.0, 1.0, 1.0, 1.0, 1.0, 1.0, 1.0, 1.0, 1.0, 1.0, 1.0, 1.0, 1.0, 1.0, 1.0, 1.0, 1.0, 1.0, 1.0, 1.0, 1.0, 1.0, 1.0, 1.0, 1.0, 1.0, 1.0, 1.0, 1.0, 1.0, 1.0, 1.0, 1.0, 1.0, 1.0, 1.0, 1.0, 1.0, 1.0, 1.0, 1.0, 1.0, 1.0, 1.0, 1.0, 1.0, 1.0, 1.0, 1.0, 1.0, 1.0, 1.0, 1.0, 1.0, 1.0, 1.0, 1.0, 1.0, 1.0, 1.0, 1.0, 1.0, 1.0, 1.0, 1.0, 1.0, 1.0, 1.0, 1.0, 1.0, 1.0, 1.0, 1.0, 1.0, 1.0, 1.0, 1.0, 1.0, 1.0, 1.0, 1.0, 1.0, 1.0, 1.0, 1.0, 1.0, 1.0, 1.0, 1.0, 1.0, 1.0, 1.0, 1.0, 1.0, 1.0, 1.0, 1.0, 1.0, 1.0, 1.0, 1.0, 1.0, 1.0, 1.0, 1.0, 1.0, 1.0, 1.0, 1.0, 1.0, 1.0, 1.0, 1.0, 1.0, 1.0, 1.0, 1.0, 1.0, 1.0, 1.0, 1.0, 1.0, 1.0, 1.0, 1.0, 1.0, 1.0, 1.0, 1.0, 1.0, 1.0, 1.0, 1.0, 1.0, 1.0, 1.0, 1.0, 1.0, 1.0, 1.0, 1.0, 1.0, 1.0, 1.0, 1.0, 1.0, 1.0, 1.0, 1.0, 1.0, 1.0, 1.0, 1.0, 1.0, 1.0, 1.0, 1.0, 1.0, 1.0, 1.0, 1.0, 1.0, 1.0, 1.0, 1.0, 1.0, 1.0, 1.0, 1.0, 1.0, 1.0, 1.0, 1.0, 1.0, 1.0, 1.0, 1.0, 1.0, 1.0, 1.0, 1.0, 1.0, 1.0, 1.0, 1.0, 1.0, 1.0, 1.0, 1.0, 1.0, 1.0, 1.0, 1.0, 1.0, 1.0, 1.0, 1.0, 1.0, 1.0, 1.0, 1.0, 1.0, 1.0, 1.0, 1.0, 1.0, 1.0, 1.0, 1.0, 1.0, 1.0, 1.0, 1.0, 1.0, 1.0, 1.0, 1.0, 1.0, 1.0, 1.0, 1.0, 1.0, 1.0, 1.0, 1.0, 1.0, 1.0, 1.0, 1.0, 1.0, 1.0, 1.0, 1.0, 1.0, 1.0, 1.0, 1.0, 1.0, 1.0, 1.0, 1.0, 1.0, 1.0, 1.0, 1.0, 1.0, 1.0, 1.0, 1.0, 1.0, 1.0, 1.0, 1.0, 1.0, 1.0, 1.0, 1.0, 1.0, 1.0, 1.0, 1.0, 1.0, 1.0, 1.0, 1.0, 1.0, 1.0, 1.0, 1.0, 1.0, 1.0, 1.0, 1.0, 1.0, 1.0, 1.0, 1.0, 1.0, 1.0, 1.0, 1.0, 1.0, 1.0, 1.0, 1.0, 1.0, 1.0, 1.0, 1.0, 1.0, 1.0, 1.0, 1.0, 1.0, 1.0, 1.0, 1.0, 1.0, 1.0, 1.0, 1.0, 1.0, 1.0, 1.0, 1.0, 1.0, 1.0, 1.0, 1.0, 1.0, 1.0, 1.0, 1.0, 1.0, 1.0, 1.0, 1.0, 1.0, 1.0, 1.0, 1.0, 1.0, 1.0, 1.0, 1.0, 1.0, 1.0, 1.0, 1.0, 1.0, 1.0, 1.0, 1.0, 1.0, 1.0, 1.0, 1.0, 1.0, 1.0, 1.0, 1.0, 1.0, 1.0, 1.0, 1.0, 1.0, 1.0, 1.0, 1.0, 1.0, 1.0, 1.0, 1.0, 1.0, 1.0, 1.0, 1.0, 1.0, 1.0, 1.0, 1.0, 1.0, 1.0, 1.0, 1.0, 1.0, 1.0, 1.0, 1.0, 1.0, 1.0, 1.0, 1.0, 1.0, 1.0, 1.0, 1.0, 1.0, 1.0, 1.0, 1.0, 1.0, 1.0, 1.0, 1.0, 1.0, 1.0, 1.0, 1.0, 1.0, 1.0, 1.0, 1.0, 1.0, 1.0, 1.0, 1.0, 1.0, 1.0, 1.0, 1.0, 1.0, 1.0, 1.0, 1.0, 1.0, 1.0, 1.0, 1.0, 1.0, 1.0, 1.0, 1.0, 1.0, 1.0, 1.0, 1.0, 1.0, 1.0, 1.0, 1.0, 1.0, 1.0, 1.0, 1.0, 1.0, 1.0, 1.0, 1.0, 1.0, 1.0, 1.0, 1.0, 1.0, 1.0, 1.0, 1.0, 1.0, 1.0, 1.0, 1.0, 1.0, 1.0, 1.0, 1.0, 1.0, 1.0, 1.0, 1.0, 1.0, 1.0, 1.0, 1.0, 1.0, 1.0, 1.0, 1.0, 1.0, 1.0, 1.0, 1.0, 1.0, 1.0, 1.0, 1.0, 1.0, 1.0, 1.0, 1.0, 1.0, 1.0, 1.0, 1.0, 1.0, 1.0, 1.0, 1.0, 1.0, 1.0, 1.0, 1.0, 1.0, 1.0, 1.0, 1.0, 1.0, 1.0, 1.0, 1.0, 1.0, 1.0, 1.0, 1.0, 1.0, 1.0, 1.0, 1.0, 1.0, 1.0, 1.0, 1.0, 1.0, 1.0, 1.0, 1.0, 1.0, 1.0, 1.0, 1.0, 1.0, 1.0, 1.0, 1.0, 1.0, 1.0, 1.0, 1.0, 1.0, 1.0, 1.0, 1.0, 1.0, 1.0, 1.0, 1.0, 1.0, 1.0, 1.0, 1.0, 1.0, 1.0, 1.0, 1.0, 1.0, 1.0, 1.0, 1.0, 1.0, 1.0, 1.0, 1.0, 1.0, 1.0, 1.0, 1.0, 1.0, 1.0, 1.0, 1.0, 1.0, 1.0, 1.0, 1.0, 1.0, 1.0, 1.0, 1.0, 1.0, 1.0, 1.0, 1.0, 1.0, 1.0, 1.0, 1.0, 1.0, 1.0, 1.0, 1.0, 1.0, 1.0, 1.0, 1.0, 1.0, 1.0, 1.0, 1.0, 1.0, 1.0, 1.0, 1.0, 1.0, 1.0, 1.0, 1.0, 1.0, 1.0, 1.0, 1.0, 1.0, 1.0, 1.0, 1.0, 1.0, 1.0, 1.0, 1.0, 1.0, 1.0, 1.0, 1.0, 1.0, 1.0, 1.0, 1.0, 1.0, 1.0, 1.0, 1.0, 1.0, 1.0, 1.0, 1.0, 1.0, 1.0, 1.0, 1.0, 1.0, 1.0, 1.0, 1.0, 1.0, 1.0, 1.0, 1.0, 1.0, 1.0, 1.0, 1.0, 1.0, 1.0, 1.0, 1.0, 1.0, 1.0, 1.0, 1.0, 1.0, 1.0, 1.0, 1.0, 1.0, 1.0, 1.0, 1.0, 1.0, 1.0, 1.0, 1.0, 1.0, 1.0, 1.0, 1.0, 1.0, 1.0, 1.0, 1.0, 1.0, 1.0, 1.0, 1.0, 1.0, 1.0, 1.0, 1.0, 1.0, 1.0, 1.0, 1.0, 1.0, 1.0, 1.0, 1.0, 1.0, 1.0, 1.0, 1.0, 1.0, 1.0, 1.0, 1.0, 1.0, 1.0, 1.0, 1.0, 1.0, 1.0, 1.0, 1.0, 1.0, 1.0, 1.0, 1.0, 1.0, 1.0, 1.0, 1.0, 1.0, 1.0, 1.0, 1.0, 1.0, 1.0, 1.0, 1.0, 1.0, 1.0, 1.0, 1.0, 1.0, 1.0, 1.0, 1.0, 1.0, 1.0, 1.0, 1.0, 1.0, 1.0, 1.0, 1.0, 1.0, 1.0, 1.0, 1.0, 1.0, 1.0, 1.0, 1.0, 1.0, 1.0, 1.0, 1.0, 1.0, 1.0, 1.0, 1.0, 1.0, 1.0, 1.0, 1.0, 1.0, 1.0, 1.0, 1.0, 1.0, 1.0, 1.0, 1.0, 1.0, 1.0, 1.0, 1.0, 1.0, 1.0, 1.0, 1.0, 1.0, 1.0, 1.0, 1.0, 1.0, 1.0, 1.0, 1.0, 1.0, 1.0, 1.0, 1.0, 1.0, 1.0, 1.0, 1.0, 1.0, 1.0, 1.0, 1.0, 1.0, 1.0, 1.0, 1.0, 1.0, 1.0, 1.0, 1.0, 1.0, 1.0, 1.0, 1.0])
me_crate_lod1.materials.append(mat_material)
me_crate_lod1.use_remesh_preserve_volume = False
me_crate_lod1.use_remesh_preserve_attributes = False
me_crate_lod1.use_mirror_vertex_groups = False
me_crate_lod1.update()
me_crate_lod2 = bpy.data.meshes.new('crate_LOD2')
me_crate_lod2.from_pydata([(-0.35, -0.5, 0.0), (-0.35, -0.5, 0.7258), (-0.35, 0.5, 0.0), (-0.35, 0.5, 0.7258), (0.35, -0.5, 0.0), (0.35, -0.5, 0.7258), (0.35, 0.5, 0.0), (0.35, 0.5, 0.7258), (-0.35, -0.5, 0.75), (-0.35, 0.5, 0.75), (0.35, 0.5, 0.75), (0.35, -0.5, 0.75)], [], [(6, 2, 3, 7), (4, 6, 7, 5), (0, 4, 5, 1), (1, 3, 2, 0), (4, 0, 2, 6), (1, 5, 11, 8), (7, 3, 9, 10), (11, 10, 9, 8), (3, 1, 8, 9), (5, 7, 10, 11)])
_uv = me_crate_lod2.uv_layers.new(name='UVMap')
_uv.uv.foreach_set('vector', [0.5715, 0.6295, 0.7973, 0.6409, 0.7973, 0.8745, 0.5715, 0.8631, 0.5666, 0.3326, 0.5666, 0.02699, 0.804, 0.01652, 0.804, 0.3222, 0.2423, 0.9835, 0.01652, 0.9721, 0.01652, 0.7385, 0.2423, 0.7499, 0.5295, 0.6963, 0.5295, 0.3907, 0.2921, 0.3802, 0.2921, 0.6858, 0.01652, 0.3922, 0.2473, 0.383, 0.2473, 0.6853, 0.01652, 0.6946, 0.01652, 0.01652, 0.2591, 0.0258, 0.2509, 0.03561, 0.02627, 0.02529, 0.2591, 0.3499, 0.01652, 0.3407, 0.02469, 0.3308, 0.2493, 0.3412, 0.2509, 0.03561, 0.2493, 0.3412, 0.02469, 0.3308, 0.02627, 0.02529, 0.01652, 0.3407, 0.01652, 0.01652, 0.02627, 0.02529, 0.02469, 0.3308, 0.2591, 0.0258, 0.2591, 0.3499, 0.2493, 0.3412, 0.2509, 0.03561])
_ca = me_crate_lod2.color_attributes.new('Col', 'BYTE_COLOR', 'CORNER')
_ca.data.foreach_set('color', [1.0, 1.0, 1.0, 1.0, 1.0, 1.0, 1.0, 1.0, 1.0, 1.0, 1.0, 1.0, 1.0, 1.0, 1.0, 1.0, 1.0, 1.0, 1.0, 1.0, 1.0, 1.0, 1.0, 1.0, 1.0, 1.0, 1.0, 1.0, 1.0, 1.0, 1.0, 1.0, 1.0, 1.0, 1.0, 1.0, 1.0, 1.0, 1.0, 1.0, 1.0, 1.0, 1.0, 1.0, 1.0, 1.0, 1.0, 1.0, 1.0, 1.0, 1.0, 1.0, 1.0, 1.0, 1.0, 1.0, 1.0, 1.0, 1.0, 1.0, 1.0, 1.0, 1.0, 1.0, 1.0, 1.0, 1.0, 1.0, 1.0, 1.0, 1.0, 1.0, 1.0, 1.0, 1.0, 1.0, 1.0, 1.0, 1.0, 1.0, 1.0, 1.0, 1.0, 1.0, 1.0, 1.0, 1.0, 1.0, 1.0, 1.0, 1.0, 1.0, 1.0, 1.0, 1.0, 1.0, 1.0, 1.0, 1.0, 1.0, 1.0, 1.0, 1.0, 1.0, 1.0, 1.0, 1.0, 1.0, 1.0, 1.0, 1.0, 1.0, 1.0, 1.0, 1.0, 1.0, 1.0, 1.0, 1.0, 1.0, 1.0, 1.0, 1.0, 1.0, 1.0, 1.0, 1.0, 1.0, 1.0, 1.0, 1.0, 1.0, 1.0, 1.0, 1.0, 1.0, 1.0, 1.0, 1.0, 1.0, 1.0, 1.0, 1.0, 1.0, 1.0, 1.0, 1.0, 1.0, 1.0, 1.0, 1.0, 1.0, 1.0, 1.0, 1.0, 1.0, 1.0, 1.0, 1.0, 1.0])
me_crate_lod2.materials.append(mat_material)
me_crate_lod2.use_remesh_preserve_volume = False
me_crate_lod2.use_remesh_preserve_attributes = False
me_crate_lod2.use_mirror_vertex_groups = False
me_crate_lod2.update()

# ---- objects
ob_crate_lod0 = bpy.data.objects.new('crate_LOD0', me_crate_lod0)
ob_crate_lod1 = bpy.data.objects.new('crate_LOD1', me_crate_lod1)
ob_crate_lod2 = bpy.data.objects.new('crate_LOD2', me_crate_lod2)

# ---- transforms, parenting, visibility, modifiers, constraints
ob_crate_lod0.location = (0.0, 0.0, 0.0)
ob_crate_lod0.lineart.crease_threshold = 0.0
ob_crate_lod1.location = (0.0, 0.0, 0.0)
ob_crate_lod1.lineart.crease_threshold = 0.0
ob_crate_lod2.location = (0.0, 0.0, 0.0)
ob_crate_lod2.lineart.crease_threshold = 0.0

# ---- collection membership
col_collection_1.objects.link(ob_crate_lod0)
col_collection_2.objects.link(ob_crate_lod1)
col_collection_3.objects.link(ob_crate_lod2)

# ---- scene / render settings (as saved in the file)
scene.frame_start = 1; scene.frame_end = 250; scene.frame_set(0)
scene.render.engine = 'CYCLES'
scene.render.resolution_percentage = 50
scene.render.dither_intensity = 0.0
scene.cycles.use_denoising = False
scene.cycles.samples = 10
scene.cycles.sampling_pattern = 'TABULATED_SOBOL'
scene.cycles.light_sampling_threshold = 0.0
scene.cycles.use_adaptive_sampling = False
scene.cycles.use_light_tree = False
scene.cycles.blur_glossy = 0.0
scene.cycles.pixel_filter_type = 'GAUSSIAN'
scene.cycles.sample_clamp_indirect = 0.0
scene.cycles.bake_type = 'NORMAL'
scene.view_settings.view_transform = 'Standard'
bpy.context.view_layer.update()

# ---- added for rendering (the .blend has no active camera): camera
cam_auto = bpy.data.cameras.new('AutoCamera')
cam_auto.lens = 50.0
cam_auto.sensor_width = 36.0
cam_auto.clip_end = 1000.0
ob_auto_camera = bpy.data.objects.new('AutoCamera', cam_auto)
scene.collection.objects.link(ob_auto_camera)
ob_auto_camera.location = (1.36904, -1.64126, 1.47535)
ob_auto_camera.rotation_euler = (1.09748, -7.21219e-08, 0.694738)
scene.camera = ob_auto_camera
bpy.context.view_layer.update()
